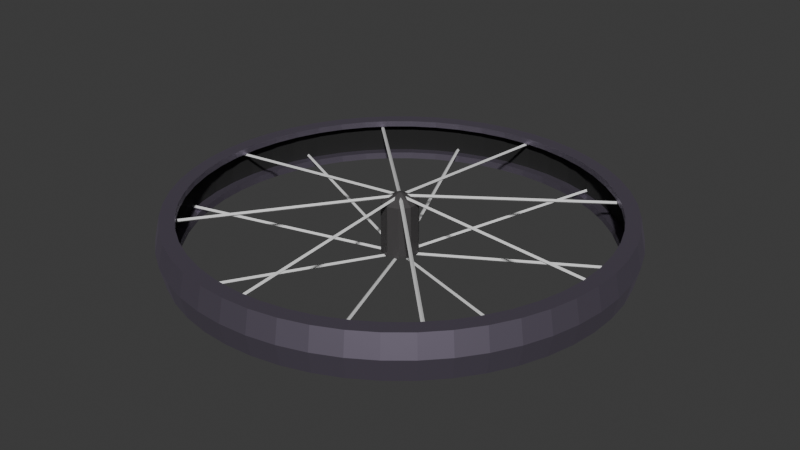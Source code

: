 # Source: wheel.blend  (saved by Blender 4.2.66; exported with 4.5.12 LTS)
import bpy
from mathutils import Matrix  # noqa: F401  (used for matrix-valued properties, if any)

bpy.ops.wm.read_factory_settings(use_empty=True)
scene = bpy.context.scene
scene.name = 'Scene'

# ---- collections
col_collection = bpy.data.collections.new('Collection'); scene.collection.children.link(col_collection)

# ---- materials (node trees are filled in below, after node groups)
mat_material_001 = bpy.data.materials.new('Material.001')
mat_material_004 = bpy.data.materials.new('Material.004')
mat_material_002 = bpy.data.materials.new('Material.002')

# ---- material node trees
mat_material_001.use_nodes = True; mat_material_001.node_tree.nodes.clear()
_N = mat_material_001.node_tree.nodes; _L = mat_material_001.node_tree.links
n0 = _N.new('ShaderNodeBsdfPrincipled'); n0.name = 'Principled BSDF'; n0.location = (10, 300)
n0.inputs[0].default_value = (0.3279, 0.284, 0.3754, 1.0)
n0.inputs[1].default_value = 0.9045
n0.inputs[2].default_value = 0.4909
n1 = _N.new('ShaderNodeOutputMaterial'); n1.name = 'Material Output'; n1.location = (300, 300)
_L.new(n0.outputs[0], n1.inputs[0])
n1.is_active_output = True
mat_material_004.use_nodes = True; mat_material_004.node_tree.nodes.clear()
_N = mat_material_004.node_tree.nodes; _L = mat_material_004.node_tree.links
n0 = _N.new('ShaderNodeBsdfPrincipled'); n0.name = 'Principled BSDF'; n0.location = (10, 300)
n0.inputs[0].default_value = (0.01387, 0.01387, 0.01387, 1.0)
n0.inputs[2].default_value = 1.0
n1 = _N.new('ShaderNodeOutputMaterial'); n1.name = 'Material Output'; n1.location = (300, 300)
_L.new(n0.outputs[0], n1.inputs[0])
n1.is_active_output = True
mat_material_002.use_nodes = True; mat_material_002.node_tree.nodes.clear()
_N = mat_material_002.node_tree.nodes; _L = mat_material_002.node_tree.links
n0 = _N.new('ShaderNodeBsdfPrincipled'); n0.name = 'Principled BSDF'; n0.location = (10, 300)
n0.inputs[0].default_value = (0.1144, 0.1082, 0.1109, 1.0)
n0.inputs[1].default_value = 0.5682
n0.inputs[2].default_value = 0.5773
n1 = _N.new('ShaderNodeOutputMaterial'); n1.name = 'Material Output'; n1.location = (300, 300)
_L.new(n0.outputs[0], n1.inputs[0])
n1.is_active_output = True

# ---- world
world_world = bpy.data.worlds.new('World'); scene.world = world_world
world_world.use_nodes = True; world_world.node_tree.nodes.clear()
_N = world_world.node_tree.nodes; _L = world_world.node_tree.links
n0 = _N.new('ShaderNodeOutputWorld'); n0.name = 'World Output'; n0.location = (300, 300)
n1 = _N.new('ShaderNodeBackground'); n1.name = 'Background'; n1.location = (10, 300)
n1.inputs[0].default_value = (0.05088, 0.05088, 0.05088, 1.0)
_L.new(n1.outputs[0], n0.inputs[0])
n0.is_active_output = True
world_world.color = (0.05088, 0.05088, 0.05088)
world_world.sun_shadow_jitter_overblur = 0.0

# ---- meshes
me_cylinder = bpy.data.meshes.new('Cylinder')
me_cylinder.from_pydata([(0.0, 5.0, -0.5), (0.0, 5.0, 0.5), (0.6267, 4.961, -0.5), (0.6267, 4.961, 0.5), (1.243, 4.843, -0.5), (1.243, 4.843, 0.5), (1.841, 4.649, -0.5), (1.841, 4.649, 0.5), (2.409, 4.382, -0.5), (2.409, 4.382, 0.5), (2.939, 4.045, -0.5), (2.939, 4.045, 0.5), (3.423, 3.645, -0.5), (3.423, 3.645, 0.5), (3.853, 3.187, -0.5), (3.853, 3.187, 0.5), (4.222, 2.679, -0.5), (4.222, 2.679, 0.5), (4.524, 2.129, -0.5), (4.524, 2.129, 0.5), (4.755, 1.545, -0.5), (4.755, 1.545, 0.5), (4.911, 0.9369, -0.5), (4.911, 0.9369, 0.5), (4.99, 0.314, -0.5), (4.99, 0.314, 0.5), (4.99, -0.314, -0.5), (4.99, -0.314, 0.5), (4.911, -0.9369, -0.5), (4.911, -0.9369, 0.5), (4.755, -1.545, -0.5), (4.755, -1.545, 0.5), (4.524, -2.129, -0.5), (4.524, -2.129, 0.5), (4.222, -2.679, -0.5), (4.222, -2.679, 0.5), (3.853, -3.187, -0.5), (3.853, -3.187, 0.5), (3.423, -3.645, -0.5), (3.423, -3.645, 0.5), (2.939, -4.045, -0.5), (2.939, -4.045, 0.5), (2.409, -4.382, -0.5), (2.409, -4.382, 0.5), (1.841, -4.649, -0.5), (1.841, -4.649, 0.5), (1.243, -4.843, -0.5), (1.243, -4.843, 0.5), (0.6267, -4.961, -0.5), (0.6267, -4.961, 0.5), (0.0, -5.0, -0.5), (0.0, -5.0, 0.5), (-0.6267, -4.961, -0.5), (-0.6267, -4.961, 0.5), (-1.243, -4.843, -0.5), (-1.243, -4.843, 0.5), (-1.841, -4.649, -0.5), (-1.841, -4.649, 0.5), (-2.409, -4.382, -0.5), (-2.409, -4.382, 0.5), (-2.939, -4.045, -0.5), (-2.939, -4.045, 0.5), (-3.423, -3.645, -0.5), (-3.423, -3.645, 0.5), (-3.853, -3.187, -0.5), (-3.853, -3.187, 0.5), (-4.222, -2.679, -0.5), (-4.222, -2.679, 0.5), (-4.524, -2.129, -0.5), (-4.524, -2.129, 0.5), (-4.755, -1.545, -0.5), (-4.755, -1.545, 0.5), (-4.911, -0.9369, -0.5), (-4.911, -0.9369, 0.5), (-4.99, -0.314, -0.5), (-4.99, -0.314, 0.5), (-4.99, 0.314, -0.5), (-4.99, 0.314, 0.5), (-4.911, 0.9369, -0.5), (-4.911, 0.9369, 0.5), (-4.755, 1.545, -0.5), (-4.755, 1.545, 0.5), (-4.524, 2.129, -0.5), (-4.524, 2.129, 0.5), (-4.222, 2.679, -0.5), (-4.222, 2.679, 0.5), (-3.853, 3.187, -0.5), (-3.853, 3.187, 0.5), (-3.423, 3.645, -0.5), (-3.423, 3.645, 0.5), (-2.939, 4.045, -0.5), (-2.939, 4.045, 0.5), (-2.409, 4.382, -0.5), (-2.409, 4.382, 0.5), (-1.841, 4.649, -0.5), (-1.841, 4.649, 0.5), (-1.243, 4.843, -0.5), (-1.243, 4.843, 0.5), (-0.6267, 4.961, -0.5), (-0.6267, 4.961, 0.5), (0.0, 4.67, -0.5), (0.0, 4.67, 0.5), (0.5853, 4.633, -0.5), (0.5853, 4.633, 0.5), (1.161, 4.523, -0.5), (1.161, 4.523, 0.5), (1.719, 4.342, -0.5), (1.719, 4.342, 0.5), (2.25, 4.092, -0.5), (2.25, 4.092, 0.5), (2.745, 3.778, -0.5), (2.745, 3.778, 0.5), (3.197, 3.404, -0.5), (3.197, 3.404, 0.5), (3.598, 2.977, -0.5), (3.598, 2.977, 0.5), (3.943, 2.502, -0.5), (3.943, 2.502, 0.5), (4.226, 1.988, -0.5), (4.226, 1.988, 0.5), (4.441, 1.443, -0.5), (4.441, 1.443, 0.5), (4.587, 0.8751, -0.5), (4.587, 0.8751, 0.5), (4.661, 0.2932, -0.5), (4.661, 0.2932, 0.5), (4.661, -0.2932, -0.5), (4.661, -0.2932, 0.5), (4.587, -0.8751, -0.5), (4.587, -0.8751, 0.5), (4.441, -1.443, -0.5), (4.441, -1.443, 0.5), (4.226, -1.988, -0.5), (4.226, -1.988, 0.5), (3.943, -2.502, -0.5), (3.943, -2.502, 0.5), (3.598, -2.977, -0.5), (3.598, -2.977, 0.5), (3.197, -3.404, -0.5), (3.197, -3.404, 0.5), (2.745, -3.778, -0.5), (2.745, -3.778, 0.5), (2.25, -4.092, -0.5), (2.25, -4.092, 0.5), (1.719, -4.342, -0.5), (1.719, -4.342, 0.5), (1.161, -4.523, -0.5), (1.161, -4.523, 0.5), (0.5853, -4.633, -0.5), (0.5853, -4.633, 0.5), (0.0, -4.67, -0.5), (0.0, -4.67, 0.5), (-0.5853, -4.633, -0.5), (-0.5853, -4.633, 0.5), (-1.161, -4.523, -0.5), (-1.161, -4.523, 0.5), (-1.719, -4.342, -0.5), (-1.719, -4.342, 0.5), (-2.25, -4.092, -0.5), (-2.25, -4.092, 0.5), (-2.745, -3.778, -0.5), (-2.745, -3.778, 0.5), (-3.197, -3.404, -0.5), (-3.197, -3.404, 0.5), (-3.598, -2.977, -0.5), (-3.598, -2.977, 0.5), (-3.943, -2.502, -0.5), (-3.943, -2.502, 0.5), (-4.226, -1.988, -0.5), (-4.226, -1.988, 0.5), (-4.441, -1.443, -0.5), (-4.441, -1.443, 0.5), (-4.587, -0.8751, -0.5), (-4.587, -0.8751, 0.5), (-4.661, -0.2932, -0.5), (-4.661, -0.2932, 0.5), (-4.661, 0.2932, -0.5), (-4.661, 0.2932, 0.5), (-4.587, 0.8751, -0.5), (-4.587, 0.8751, 0.5), (-4.441, 1.443, -0.5), (-4.441, 1.443, 0.5), (-4.226, 1.988, -0.5), (-4.226, 1.988, 0.5), (-3.943, 2.502, -0.5), (-3.943, 2.502, 0.5), (-3.598, 2.977, -0.5), (-3.598, 2.977, 0.5), (-3.197, 3.404, -0.5), (-3.197, 3.404, 0.5), (-2.745, 3.778, -0.5), (-2.745, 3.778, 0.5), (-2.25, 4.092, -0.5), (-2.25, 4.092, 0.5), (-1.719, 4.342, -0.5), (-1.719, 4.342, 0.5), (-1.161, 4.523, -0.5), (-1.161, 4.523, 0.5), (-0.5853, 4.633, -0.5), (-0.5853, 4.633, 0.5), (0.0, 4.67, 0.3611), (0.5853, 4.633, 0.3611), (1.161, 4.523, 0.3611), (1.719, 4.342, 0.3611), (2.25, 4.092, 0.3611), (2.745, 3.778, 0.3611), (3.197, 3.404, 0.3611), (3.598, 2.977, 0.3611), (3.943, 2.502, 0.3611), (4.226, 1.988, 0.3611), (4.441, 1.443, 0.3611), (4.587, 0.8751, 0.3611), (4.661, 0.2932, 0.3611), (4.661, -0.2932, 0.3611), (4.587, -0.8751, 0.3611), (4.441, -1.443, 0.3611), (4.226, -1.988, 0.3611), (3.943, -2.502, 0.3611), (3.598, -2.977, 0.3611), (3.197, -3.404, 0.3611), (2.745, -3.778, 0.3611), (2.25, -4.092, 0.3611), (1.719, -4.342, 0.3611), (1.161, -4.523, 0.3611), (0.5853, -4.633, 0.3611), (0.0, -4.67, 0.3611), (-0.5853, -4.633, 0.3611), (-1.161, -4.523, 0.3611), (-1.719, -4.342, 0.3611), (-2.25, -4.092, 0.3611), (-2.745, -3.778, 0.3611), (-3.197, -3.404, 0.3611), (-3.598, -2.977, 0.3611), (-3.943, -2.502, 0.3611), (-4.226, -1.988, 0.3611), (-4.441, -1.443, 0.3611), (-4.587, -0.8751, 0.3611), (-4.661, -0.2932, 0.3611), (-4.661, 0.2932, 0.3611), (-4.587, 0.8751, 0.3611), (-4.441, 1.443, 0.3611), (-4.226, 1.988, 0.3611), (-3.943, 2.502, 0.3611), (-3.598, 2.977, 0.3611), (-3.197, 3.404, 0.3611), (-2.745, 3.778, 0.3611), (-2.25, 4.092, 0.3611), (-1.719, 4.342, 0.3611), (-1.161, 4.523, 0.3611), (-0.5853, 4.633, 0.3611), (0.5853, 4.633, -0.3409), (1.161, 4.523, -0.3409), (1.719, 4.342, -0.3409), (2.25, 4.092, -0.3409), (2.745, 3.778, -0.3409), (3.197, 3.404, -0.3409), (3.598, 2.977, -0.3409), (3.943, 2.502, -0.3409), (4.226, 1.988, -0.3409), (4.441, 1.443, -0.3409), (4.587, 0.8751, -0.3409), (4.661, 0.2932, -0.3409), (4.661, -0.2932, -0.3409), (4.587, -0.8751, -0.3409), (4.441, -1.443, -0.3409), (4.226, -1.988, -0.3409), (3.943, -2.502, -0.3409), (3.598, -2.977, -0.3409), (3.197, -3.404, -0.3409), (2.745, -3.778, -0.3409), (2.25, -4.092, -0.3409), (1.719, -4.342, -0.3409), (1.161, -4.523, -0.3409), (0.5853, -4.633, -0.3409), (0.0, -4.67, -0.3409), (-0.5853, -4.633, -0.3409), (-1.161, -4.523, -0.3409), (-1.719, -4.342, -0.3409), (-2.25, -4.092, -0.3409), (-2.745, -3.778, -0.3409), (-3.197, -3.404, -0.3409), (-3.598, -2.977, -0.3409), (-3.943, -2.502, -0.3409), (-4.226, -1.988, -0.3409), (-4.441, -1.443, -0.3409), (-4.587, -0.8751, -0.3409), (-4.661, -0.2932, -0.3409), (-4.661, 0.2932, -0.3409), (-4.587, 0.8751, -0.3409), (-4.441, 1.443, -0.3409), (-4.226, 1.988, -0.3409), (-3.943, 2.502, -0.3409), (-3.598, 2.977, -0.3409), (-3.197, 3.404, -0.3409), (-2.745, 3.778, -0.3409), (-2.25, 4.092, -0.3409), (-1.719, 4.342, -0.3409), (-1.161, 4.523, -0.3409), (-0.5853, 4.633, -0.3409), (0.0, 4.67, -0.3409), (6.4e-10, 4.879, -0.3409), (6.4e-10, 4.879, 0.3611), (-0.6115, 4.84, 0.3611), (-1.213, 4.726, 0.3611), (-1.796, 4.536, 0.3611), (-2.35, 4.275, 0.3611), (-2.868, 3.947, 0.3611), (-3.34, 3.557, 0.3611), (-3.759, 3.11, 0.3611), (-4.119, 2.614, 0.3611), (-4.415, 2.077, 0.3611), (-4.64, 1.508, 0.3611), (-4.793, 0.9142, 0.3611), (-4.869, 0.3064, 0.3611), (-4.869, -0.3064, 0.3611), (-4.793, -0.9142, 0.3611), (-4.64, -1.508, 0.3611), (-4.415, -2.077, 0.3611), (-4.119, -2.614, 0.3611), (-3.759, -3.11, 0.3611), (-3.34, -3.557, 0.3611), (-2.868, -3.947, 0.3611), (-2.35, -4.275, 0.3611), (-1.796, -4.536, 0.3611), (-1.213, -4.726, 0.3611), (-0.6115, -4.84, 0.3611), (6.4e-10, -4.879, 0.3611), (0.6115, -4.84, 0.3611), (1.213, -4.726, 0.3611), (1.796, -4.536, 0.3611), (2.35, -4.275, 0.3611), (2.868, -3.947, 0.3611), (3.34, -3.557, 0.3611), (3.759, -3.11, 0.3611), (4.119, -2.614, 0.3611), (4.415, -2.077, 0.3611), (4.64, -1.508, 0.3611), (4.793, -0.9142, 0.3611), (4.869, -0.3064, 0.3611), (4.869, 0.3064, 0.3611), (4.793, 0.9142, 0.3611), (4.64, 1.508, 0.3611), (4.415, 2.077, 0.3611), (4.119, 2.614, 0.3611), (3.759, 3.11, 0.3611), (3.34, 3.557, 0.3611), (2.868, 3.947, 0.3611), (2.35, 4.275, 0.3611), (1.796, 4.536, 0.3611), (1.213, 4.726, 0.3611), (0.6115, 4.84, 0.3611), (0.6115, 4.84, -0.3409), (1.213, 4.726, -0.3409), (1.796, 4.536, -0.3409), (2.35, 4.275, -0.3409), (2.868, 3.947, -0.3409), (3.34, 3.557, -0.3409), (3.759, 3.11, -0.3409), (4.119, 2.614, -0.3409), (4.415, 2.077, -0.3409), (4.64, 1.508, -0.3409), (4.793, 0.9142, -0.3409), (4.869, 0.3064, -0.3409), (4.869, -0.3064, -0.3409), (4.793, -0.9142, -0.3409), (4.64, -1.508, -0.3409), (4.415, -2.077, -0.3409), (4.119, -2.614, -0.3409), (3.759, -3.11, -0.3409), (3.34, -3.557, -0.3409), (2.868, -3.947, -0.3409), (2.35, -4.275, -0.3409), (1.796, -4.536, -0.3409), (1.213, -4.726, -0.3409), (0.6115, -4.84, -0.3409), (6.4e-10, -4.879, -0.3409), (-0.6115, -4.84, -0.3409), (-1.213, -4.726, -0.3409), (-1.796, -4.536, -0.3409), (-2.35, -4.275, -0.3409), (-2.868, -3.947, -0.3409), (-3.34, -3.557, -0.3409), (-3.759, -3.11, -0.3409), (-4.119, -2.614, -0.3409), (-4.415, -2.077, -0.3409), (-4.64, -1.508, -0.3409), (-4.793, -0.9142, -0.3409), (-4.869, -0.3064, -0.3409), (-4.869, 0.3064, -0.3409), (-4.793, 0.9142, -0.3409), (-4.64, 1.508, -0.3409), (-4.415, 2.077, -0.3409), (-4.119, 2.614, -0.3409), (-3.759, 3.11, -0.3409), (-3.34, 3.557, -0.3409), (-2.868, 3.947, -0.3409), (-2.35, 4.275, -0.3409), (-1.796, 4.536, -0.3409), (-1.213, 4.726, -0.3409), (-0.6115, 4.84, -0.3409), (0.0, 5.113, 0.0), (0.6409, 5.073, 0.0), (1.272, 4.953, 0.0), (1.882, 4.754, 0.0), (2.463, 4.481, 0.0), (3.005, 4.137, 0.0), (3.5, 3.727, 0.0), (3.94, 3.259, 0.0), (4.317, 2.74, 0.0), (4.627, 2.177, 0.0), (4.863, 1.58, 0.0), (5.023, 0.9581, 0.0), (5.103, 0.3211, 0.0), (5.103, -0.3211, 0.0), (5.023, -0.9581, 0.0), (4.863, -1.58, 0.0), (4.627, -2.177, 0.0), (4.317, -2.74, 0.0), (3.94, -3.259, 0.0), (3.5, -3.727, 0.0), (3.005, -4.137, 0.0), (2.463, -4.481, 0.0), (1.882, -4.754, 0.0), (1.272, -4.953, 0.0), (0.6409, -5.073, 0.0), (0.0, -5.113, 0.0), (-0.6409, -5.073, 0.0), (-1.272, -4.953, 0.0), (-1.882, -4.754, 0.0), (-2.463, -4.481, 0.0), (-3.005, -4.137, 0.0), (-3.5, -3.727, 0.0), (-3.94, -3.259, 0.0), (-4.317, -2.74, 0.0), (-4.627, -2.177, 0.0), (-4.863, -1.58, 0.0), (-5.023, -0.9581, 0.0), (-5.103, -0.3211, 0.0), (-5.103, 0.3211, 0.0), (-5.023, 0.9581, 0.0), (-4.863, 1.58, 0.0), (-4.627, 2.177, 0.0), (-4.317, 2.74, 0.0), (-3.94, 3.259, 0.0), (-3.5, 3.727, 0.0), (-3.005, 4.137, 0.0), (-2.463, 4.481, 0.0), (-1.882, 4.754, 0.0), (-1.272, 4.953, 0.0), (-0.6409, 5.073, 0.0)], [], [(400, 1, 3, 401), (401, 3, 5, 402), (402, 5, 7, 403), (403, 7, 9, 404), (404, 9, 11, 405), (405, 11, 13, 406), (406, 13, 15, 407), (407, 15, 17, 408), (408, 17, 19, 409), (409, 19, 21, 410), (410, 21, 23, 411), (411, 23, 25, 412), (412, 25, 27, 413), (413, 27, 29, 414), (414, 29, 31, 415), (415, 31, 33, 416), (416, 33, 35, 417), (417, 35, 37, 418), (418, 37, 39, 419), (419, 39, 41, 420), (420, 41, 43, 421), (421, 43, 45, 422), (422, 45, 47, 423), (423, 47, 49, 424), (424, 49, 51, 425), (425, 51, 53, 426), (426, 53, 55, 427), (427, 55, 57, 428), (428, 57, 59, 429), (429, 59, 61, 430), (430, 61, 63, 431), (431, 63, 65, 432), (432, 65, 67, 433), (433, 67, 69, 434), (434, 69, 71, 435), (435, 71, 73, 436), (436, 73, 75, 437), (437, 75, 77, 438), (438, 77, 79, 439), (439, 79, 81, 440), (440, 81, 83, 441), (441, 83, 85, 442), (442, 85, 87, 443), (443, 87, 89, 444), (444, 89, 91, 445), (445, 91, 93, 446), (446, 93, 95, 447), (447, 95, 97, 448), (448, 97, 99, 449), (449, 99, 1, 400), (200, 201, 103, 101), (201, 202, 105, 103), (202, 203, 107, 105), (203, 204, 109, 107), (204, 205, 111, 109), (205, 206, 113, 111), (206, 207, 115, 113), (207, 208, 117, 115), (208, 209, 119, 117), (209, 210, 121, 119), (210, 211, 123, 121), (211, 212, 125, 123), (212, 213, 127, 125), (213, 214, 129, 127), (214, 215, 131, 129), (215, 216, 133, 131), (216, 217, 135, 133), (217, 218, 137, 135), (218, 219, 139, 137), (219, 220, 141, 139), (220, 221, 143, 141), (221, 222, 145, 143), (222, 223, 147, 145), (223, 224, 149, 147), (224, 225, 151, 149), (225, 226, 153, 151), (226, 227, 155, 153), (227, 228, 157, 155), (228, 229, 159, 157), (229, 230, 161, 159), (230, 231, 163, 161), (231, 232, 165, 163), (232, 233, 167, 165), (233, 234, 169, 167), (234, 235, 171, 169), (235, 236, 173, 171), (236, 237, 175, 173), (237, 238, 177, 175), (238, 239, 179, 177), (239, 240, 181, 179), (240, 241, 183, 181), (241, 242, 185, 183), (242, 243, 187, 185), (243, 244, 189, 187), (244, 245, 191, 189), (245, 246, 193, 191), (246, 247, 195, 193), (247, 248, 197, 195), (248, 249, 199, 197), (249, 200, 101, 199), (0, 2, 102, 100), (3, 1, 101, 103), (2, 4, 104, 102), (5, 3, 103, 105), (4, 6, 106, 104), (7, 5, 105, 107), (6, 8, 108, 106), (9, 7, 107, 109), (8, 10, 110, 108), (11, 9, 109, 111), (10, 12, 112, 110), (13, 11, 111, 113), (12, 14, 114, 112), (15, 13, 113, 115), (14, 16, 116, 114), (17, 15, 115, 117), (16, 18, 118, 116), (19, 17, 117, 119), (18, 20, 120, 118), (21, 19, 119, 121), (20, 22, 122, 120), (23, 21, 121, 123), (22, 24, 124, 122), (25, 23, 123, 125), (24, 26, 126, 124), (27, 25, 125, 127), (26, 28, 128, 126), (29, 27, 127, 129), (28, 30, 130, 128), (31, 29, 129, 131), (30, 32, 132, 130), (33, 31, 131, 133), (32, 34, 134, 132), (35, 33, 133, 135), (34, 36, 136, 134), (37, 35, 135, 137), (36, 38, 138, 136), (39, 37, 137, 139), (38, 40, 140, 138), (41, 39, 139, 141), (40, 42, 142, 140), (43, 41, 141, 143), (42, 44, 144, 142), (45, 43, 143, 145), (44, 46, 146, 144), (47, 45, 145, 147), (46, 48, 148, 146), (49, 47, 147, 149), (48, 50, 150, 148), (51, 49, 149, 151), (50, 52, 152, 150), (53, 51, 151, 153), (52, 54, 154, 152), (55, 53, 153, 155), (54, 56, 156, 154), (57, 55, 155, 157), (56, 58, 158, 156), (59, 57, 157, 159), (58, 60, 160, 158), (61, 59, 159, 161), (60, 62, 162, 160), (63, 61, 161, 163), (62, 64, 164, 162), (65, 63, 163, 165), (64, 66, 166, 164), (67, 65, 165, 167), (66, 68, 168, 166), (69, 67, 167, 169), (68, 70, 170, 168), (71, 69, 169, 171), (70, 72, 172, 170), (73, 71, 171, 173), (72, 74, 174, 172), (75, 73, 173, 175), (74, 76, 176, 174), (77, 75, 175, 177), (76, 78, 178, 176), (79, 77, 177, 179), (78, 80, 180, 178), (81, 79, 179, 181), (80, 82, 182, 180), (83, 81, 181, 183), (82, 84, 184, 182), (85, 83, 183, 185), (84, 86, 186, 184), (87, 85, 185, 187), (86, 88, 188, 186), (89, 87, 187, 189), (88, 90, 190, 188), (91, 89, 189, 191), (90, 92, 192, 190), (93, 91, 191, 193), (92, 94, 194, 192), (95, 93, 193, 195), (94, 96, 196, 194), (97, 95, 195, 197), (96, 98, 198, 196), (99, 97, 197, 199), (98, 0, 100, 198), (1, 99, 199, 101), (223, 222, 329, 328), (278, 279, 380, 379), (224, 223, 328, 327), (277, 278, 379, 378), (225, 224, 327, 326), (276, 277, 378, 377), (226, 225, 326, 325), (275, 276, 377, 376), (227, 226, 325, 324), (274, 275, 376, 375), (228, 227, 324, 323), (273, 274, 375, 374), (229, 228, 323, 322), (272, 273, 374, 373), (230, 229, 322, 321), (271, 272, 373, 372), (231, 230, 321, 320), (270, 271, 372, 371), (232, 231, 320, 319), (269, 270, 371, 370), (233, 232, 319, 318), (268, 269, 370, 369), (234, 233, 318, 317), (267, 268, 369, 368), (235, 234, 317, 316), (266, 267, 368, 367), (236, 235, 316, 315), (265, 266, 367, 366), (237, 236, 315, 314), (264, 265, 366, 365), (238, 237, 314, 313), (263, 264, 365, 364), (239, 238, 313, 312), (262, 263, 364, 363), (240, 239, 312, 311), (261, 262, 363, 362), (241, 240, 311, 310), (260, 261, 362, 361), (242, 241, 310, 309), (259, 260, 361, 360), (243, 242, 309, 308), (258, 259, 360, 359), (244, 243, 308, 307), (257, 258, 359, 358), (245, 244, 307, 306), (256, 257, 358, 357), (246, 245, 306, 305), (255, 256, 357, 356), (247, 246, 305, 304), (254, 255, 356, 355), (100, 102, 250, 299), (102, 104, 251, 250), (104, 106, 252, 251), (106, 108, 253, 252), (108, 110, 254, 253), (110, 112, 255, 254), (112, 114, 256, 255), (114, 116, 257, 256), (116, 118, 258, 257), (118, 120, 259, 258), (120, 122, 260, 259), (122, 124, 261, 260), (124, 126, 262, 261), (126, 128, 263, 262), (128, 130, 264, 263), (130, 132, 265, 264), (132, 134, 266, 265), (134, 136, 267, 266), (136, 138, 268, 267), (138, 140, 269, 268), (140, 142, 270, 269), (142, 144, 271, 270), (144, 146, 272, 271), (146, 148, 273, 272), (148, 150, 274, 273), (150, 152, 275, 274), (152, 154, 276, 275), (154, 156, 277, 276), (156, 158, 278, 277), (158, 160, 279, 278), (160, 162, 280, 279), (162, 164, 281, 280), (164, 166, 282, 281), (166, 168, 283, 282), (168, 170, 284, 283), (170, 172, 285, 284), (172, 174, 286, 285), (174, 176, 287, 286), (176, 178, 288, 287), (178, 180, 289, 288), (180, 182, 290, 289), (182, 184, 291, 290), (184, 186, 292, 291), (186, 188, 293, 292), (188, 190, 294, 293), (190, 192, 295, 294), (192, 194, 296, 295), (194, 196, 297, 296), (196, 198, 298, 297), (198, 100, 299, 298), (399, 300, 301, 302), (398, 399, 302, 303), (397, 398, 303, 304), (396, 397, 304, 305), (395, 396, 305, 306), (394, 395, 306, 307), (393, 394, 307, 308), (392, 393, 308, 309), (391, 392, 309, 310), (390, 391, 310, 311), (389, 390, 311, 312), (388, 389, 312, 313), (387, 388, 313, 314), (386, 387, 314, 315), (385, 386, 315, 316), (384, 385, 316, 317), (383, 384, 317, 318), (382, 383, 318, 319), (381, 382, 319, 320), (380, 381, 320, 321), (379, 380, 321, 322), (378, 379, 322, 323), (377, 378, 323, 324), (376, 377, 324, 325), (375, 376, 325, 326), (374, 375, 326, 327), (373, 374, 327, 328), (372, 373, 328, 329), (371, 372, 329, 330), (370, 371, 330, 331), (369, 370, 331, 332), (368, 369, 332, 333), (367, 368, 333, 334), (366, 367, 334, 335), (365, 366, 335, 336), (364, 365, 336, 337), (363, 364, 337, 338), (362, 363, 338, 339), (361, 362, 339, 340), (360, 361, 340, 341), (359, 360, 341, 342), (358, 359, 342, 343), (357, 358, 343, 344), (356, 357, 344, 345), (355, 356, 345, 346), (354, 355, 346, 347), (353, 354, 347, 348), (352, 353, 348, 349), (351, 352, 349, 350), (300, 351, 350, 301), (279, 280, 381, 380), (222, 221, 330, 329), (280, 281, 382, 381), (221, 220, 331, 330), (281, 282, 383, 382), (220, 219, 332, 331), (282, 283, 384, 383), (219, 218, 333, 332), (283, 284, 385, 384), (218, 217, 334, 333), (284, 285, 386, 385), (217, 216, 335, 334), (285, 286, 387, 386), (216, 215, 336, 335), (286, 287, 388, 387), (215, 214, 337, 336), (287, 288, 389, 388), (214, 213, 338, 337), (288, 289, 390, 389), (213, 212, 339, 338), (289, 290, 391, 390), (212, 211, 340, 339), (290, 291, 392, 391), (211, 210, 341, 340), (291, 292, 393, 392), (210, 209, 342, 341), (292, 293, 394, 393), (209, 208, 343, 342), (293, 294, 395, 394), (208, 207, 344, 343), (294, 295, 396, 395), (207, 206, 345, 344), (295, 296, 397, 396), (206, 205, 346, 345), (296, 297, 398, 397), (205, 204, 347, 346), (297, 298, 399, 398), (204, 203, 348, 347), (298, 299, 300, 399), (203, 202, 349, 348), (202, 201, 350, 349), (299, 250, 351, 300), (201, 200, 301, 350), (250, 251, 352, 351), (251, 252, 353, 352), (200, 249, 302, 301), (252, 253, 354, 353), (249, 248, 303, 302), (253, 254, 355, 354), (248, 247, 304, 303), (98, 449, 400, 0), (96, 448, 449, 98), (94, 447, 448, 96), (92, 446, 447, 94), (90, 445, 446, 92), (88, 444, 445, 90), (86, 443, 444, 88), (84, 442, 443, 86), (82, 441, 442, 84), (80, 440, 441, 82), (78, 439, 440, 80), (76, 438, 439, 78), (74, 437, 438, 76), (72, 436, 437, 74), (70, 435, 436, 72), (68, 434, 435, 70), (66, 433, 434, 68), (64, 432, 433, 66), (62, 431, 432, 64), (60, 430, 431, 62), (58, 429, 430, 60), (56, 428, 429, 58), (54, 427, 428, 56), (52, 426, 427, 54), (50, 425, 426, 52), (48, 424, 425, 50), (46, 423, 424, 48), (44, 422, 423, 46), (42, 421, 422, 44), (40, 420, 421, 42), (38, 419, 420, 40), (36, 418, 419, 38), (34, 417, 418, 36), (32, 416, 417, 34), (30, 415, 416, 32), (28, 414, 415, 30), (26, 413, 414, 28), (24, 412, 413, 26), (22, 411, 412, 24), (20, 410, 411, 22), (18, 409, 410, 20), (16, 408, 409, 18), (14, 407, 408, 16), (12, 406, 407, 14), (10, 405, 406, 12), (8, 404, 405, 10), (6, 403, 404, 8), (4, 402, 403, 6), (2, 401, 402, 4), (0, 400, 401, 2)])
me_cylinder.polygons.foreach_set('material_index', [0, 0, 0, 0, 0, 0, 0, 0, 0, 0, 0, 0, 0, 0, 0, 0, 0, 0, 0, 0, 0, 0, 0, 0, 0, 0, 0, 0, 0, 0, 0, 0, 0, 0, 0, 0, 0, 0, 0, 0, 0, 0, 0, 0, 0, 0, 0, 0, 0, 0, 0, 0, 0, 0, 0, 0, 0, 0, 0, 0, 0, 0, 0, 0, 0, 0, 0, 0, 0, 0, 0, 0, 0, 0, 0, 0, 0, 0, 0, 0, 0, 0, 0, 0, 0, 0, 0, 0, 0, 0, 0, 0, 0, 0, 0, 0, 0, 0, 0, 0, 0, 0, 0, 0, 0, 0, 0, 0, 0, 0, 0, 0, 0, 0, 0, 0, 0, 0, 0, 0, 0, 0, 0, 0, 0, 0, 0, 0, 0, 0, 0, 0, 0, 0, 0, 0, 0, 0, 0, 0, 0, 0, 0, 0, 0, 0, 0, 0, 0, 0, 0, 0, 0, 0, 0, 0, 0, 0, 0, 0, 0, 0, 0, 0, 0, 0, 0, 0, 0, 0, 0, 0, 0, 0, 0, 0, 0, 0, 0, 0, 0, 0, 0, 0, 0, 0, 0, 0, 0, 0, 0, 0, 0, 0, 0, 0, 0, 0, 0, 0, 0, 0, 0, 0, 0, 0, 0, 0, 0, 0, 0, 0, 0, 0, 0, 0, 0, 0, 0, 0, 0, 0, 0, 0, 0, 0, 0, 0, 0, 0, 0, 0, 0, 0, 0, 0, 0, 0, 0, 0, 0, 0, 0, 0, 0, 0, 0, 0, 0, 0, 0, 0, 0, 0, 0, 0, 0, 0, 0, 0, 0, 0, 0, 0, 0, 0, 0, 0, 0, 0, 0, 0, 0, 0, 0, 0, 0, 0, 0, 0, 0, 0, 0, 0, 0, 0, 0, 0, 0, 0, 0, 0, 0, 0, 0, 0, 0, 0, 0, 0, 1, 1, 1, 1, 1, 1, 1, 1, 1, 1, 1, 1, 1, 1, 1, 1, 1, 1, 1, 1, 1, 1, 1, 1, 1, 1, 1, 1, 1, 1, 1, 1, 1, 1, 1, 1, 1, 1, 1, 1, 1, 1, 1, 1, 1, 1, 1, 1, 1, 1, 0, 0, 0, 0, 0, 0, 0, 0, 0, 0, 0, 0, 0, 0, 0, 0, 0, 0, 0, 0, 0, 0, 0, 0, 0, 0, 0, 0, 0, 0, 0, 0, 0, 0, 0, 0, 0, 0, 0, 0, 0, 0, 0, 0, 0, 0, 0, 0, 0, 0, 0, 0, 0, 0, 0, 0, 0, 0, 0, 0, 0, 0, 0, 0, 0, 0, 0, 0, 0, 0, 0, 0, 0, 0, 0, 0, 0, 0, 0, 0, 0, 0, 0, 0, 0, 0, 0, 0, 0, 0, 0, 0, 0, 0, 0, 0, 0, 0, 0, 0])
_uv = me_cylinder.uv_layers.new(name='UVMap')
_uv.uv.foreach_set('vector', [1.0, 0.5, 1.0, 1.0, 0.98, 1.0, 0.98, 0.5, 0.98, 0.5, 0.98, 1.0, 0.96, 1.0, 0.96, 0.5, 0.96, 0.5, 0.96, 1.0, 0.94, 1.0, 0.94, 0.5, 0.94, 0.5, 0.94, 1.0, 0.92, 1.0, 0.92, 0.5, 0.92, 0.5, 0.92, 1.0, 0.9, 1.0, 0.9, 0.5, 0.9, 0.5, 0.9, 1.0, 0.88, 1.0, 0.88, 0.5, 0.88, 0.5, 0.88, 1.0, 0.86, 1.0, 0.86, 0.5, 0.86, 0.5, 0.86, 1.0, 0.84, 1.0, 0.84, 0.5, 0.84, 0.5, 0.84, 1.0, 0.82, 1.0, 0.82, 0.5, 0.82, 0.5, 0.82, 1.0, 0.8, 1.0, 0.8, 0.5, 0.8, 0.5, 0.8, 1.0, 0.78, 1.0, 0.78, 0.5, 0.78, 0.5, 0.78, 1.0, 0.76, 1.0, 0.76, 0.5, 0.76, 0.5, 0.76, 1.0, 0.74, 1.0, 0.74, 0.5, 0.74, 0.5, 0.74, 1.0, 0.72, 1.0, 0.72, 0.5, 0.72, 0.5, 0.72, 1.0, 0.7, 1.0, 0.7, 0.5, 0.7, 0.5, 0.7, 1.0, 0.68, 1.0, 0.68, 0.5, 0.68, 0.5, 0.68, 1.0, 0.66, 1.0, 0.66, 0.5, 0.66, 0.5, 0.66, 1.0, 0.64, 1.0, 0.64, 0.5, 0.64, 0.5, 0.64, 1.0, 0.62, 1.0, 0.62, 0.5, 0.62, 0.5, 0.62, 1.0, 0.6, 1.0, 0.6, 0.5, 0.6, 0.5, 0.6, 1.0, 0.58, 1.0, 0.58, 0.5, 0.58, 0.5, 0.58, 1.0, 0.56, 1.0, 0.56, 0.5, 0.56, 0.5, 0.56, 1.0, 0.54, 1.0, 0.54, 0.5, 0.54, 0.5, 0.54, 1.0, 0.52, 1.0, 0.52, 0.5, 0.52, 0.5, 0.52, 1.0, 0.5, 1.0, 0.5, 0.5, 0.5, 0.5, 0.5, 1.0, 0.48, 1.0, 0.48, 0.5, 0.48, 0.5, 0.48, 1.0, 0.46, 1.0, 0.46, 0.5, 0.46, 0.5, 0.46, 1.0, 0.44, 1.0, 0.44, 0.5, 0.44, 0.5, 0.44, 1.0, 0.42, 1.0, 0.42, 0.5, 0.42, 0.5, 0.42, 1.0, 0.4, 1.0, 0.4, 0.5, 0.4, 0.5, 0.4, 1.0, 0.38, 1.0, 0.38, 0.5, 0.38, 0.5, 0.38, 1.0, 0.36, 1.0, 0.36, 0.5, 0.36, 0.5, 0.36, 1.0, 0.34, 1.0, 0.34, 0.5, 0.34, 0.5, 0.34, 1.0, 0.32, 1.0, 0.32, 0.5, 0.32, 0.5, 0.32, 1.0, 0.3, 1.0, 0.3, 0.5, 0.3, 0.5, 0.3, 1.0, 0.28, 1.0, 0.28, 0.5, 0.28, 0.5, 0.28, 1.0, 0.26, 1.0, 0.26, 0.5, 0.26, 0.5, 0.26, 1.0, 0.24, 1.0, 0.24, 0.5, 0.24, 0.5, 0.24, 1.0, 0.22, 1.0, 0.22, 0.5, 0.22, 0.5, 0.22, 1.0, 0.2, 1.0, 0.2, 0.5, 0.2, 0.5, 0.2, 1.0, 0.18, 1.0, 0.18, 0.5, 0.18, 0.5, 0.18, 1.0, 0.16, 1.0, 0.16, 0.5, 0.16, 0.5, 0.16, 1.0, 0.14, 1.0, 0.14, 0.5, 0.14, 0.5, 0.14, 1.0, 0.12, 1.0, 0.12, 0.5, 0.12, 0.5, 0.12, 1.0, 0.1, 1.0, 0.1, 0.5, 0.1, 0.5, 0.1, 1.0, 0.08, 1.0, 0.08, 0.5, 0.08, 0.5, 0.08, 1.0, 0.06, 1.0, 0.06, 0.5, 0.06, 0.5, 0.06, 1.0, 0.04, 1.0, 0.04, 0.5, 0.04, 0.5, 0.04, 1.0, 0.02, 1.0, 0.02, 0.5, 0.02, 0.5, 0.02, 1.0, 3.874e-07, 1.0, 3.874e-07, 0.5, 1.0, 0.8611, 0.98, 0.8611, 0.98, 1.0, 1.0, 1.0, 0.98, 0.8611, 0.96, 0.8611, 0.96, 1.0, 0.98, 1.0, 0.96, 0.8611, 0.94, 0.8611, 0.94, 1.0, 0.96, 1.0, 0.94, 0.8611, 0.92, 0.8611, 0.92, 1.0, 0.94, 1.0, 0.92, 0.8611, 0.9, 0.8611, 0.9, 1.0, 0.92, 1.0, 0.9, 0.8611, 0.88, 0.8611, 0.88, 1.0, 0.9, 1.0, 0.88, 0.8611, 0.86, 0.8611, 0.86, 1.0, 0.88, 1.0, 0.86, 0.8611, 0.84, 0.8611, 0.84, 1.0, 0.86, 1.0, 0.84, 0.8611, 0.82, 0.8611, 0.82, 1.0, 0.84, 1.0, 0.82, 0.8611, 0.8, 0.8611, 0.8, 1.0, 0.82, 1.0, 0.8, 0.8611, 0.78, 0.8611, 0.78, 1.0, 0.8, 1.0, 0.78, 0.8611, 0.76, 0.8611, 0.76, 1.0, 0.78, 1.0, 0.76, 0.8611, 0.74, 0.8611, 0.74, 1.0, 0.76, 1.0, 0.74, 0.8611, 0.72, 0.8611, 0.72, 1.0, 0.74, 1.0, 0.72, 0.8611, 0.7, 0.8611, 0.7, 1.0, 0.72, 1.0, 0.7, 0.8611, 0.68, 0.8611, 0.68, 1.0, 0.7, 1.0, 0.68, 0.8611, 0.66, 0.8611, 0.66, 1.0, 0.68, 1.0, 0.66, 0.8611, 0.64, 0.8611, 0.64, 1.0, 0.66, 1.0, 0.64, 0.8611, 0.62, 0.8611, 0.62, 1.0, 0.64, 1.0, 0.62, 0.8611, 0.6, 0.8611, 0.6, 1.0, 0.62, 1.0, 0.6, 0.8611, 0.58, 0.8611, 0.58, 1.0, 0.6, 1.0, 0.58, 0.8611, 0.56, 0.8611, 0.56, 1.0, 0.58, 1.0, 0.56, 0.8611, 0.54, 0.8611, 0.54, 1.0, 0.56, 1.0, 0.54, 0.8611, 0.52, 0.8611, 0.52, 1.0, 0.54, 1.0, 0.52, 0.8611, 0.5, 0.8611, 0.5, 1.0, 0.52, 1.0, 0.5, 0.8611, 0.48, 0.8611, 0.48, 1.0, 0.5, 1.0, 0.48, 0.8611, 0.46, 0.8611, 0.46, 1.0, 0.48, 1.0, 0.46, 0.8611, 0.44, 0.8611, 0.44, 1.0, 0.46, 1.0, 0.44, 0.8611, 0.42, 0.8611, 0.42, 1.0, 0.44, 1.0, 0.42, 0.8611, 0.4, 0.8611, 0.4, 1.0, 0.42, 1.0, 0.4, 0.8611, 0.38, 0.8611, 0.38, 1.0, 0.4, 1.0, 0.38, 0.8611, 0.36, 0.8611, 0.36, 1.0, 0.38, 1.0, 0.36, 0.8611, 0.34, 0.8611, 0.34, 1.0, 0.36, 1.0, 0.34, 0.8611, 0.32, 0.8611, 0.32, 1.0, 0.34, 1.0, 0.32, 0.8611, 0.3, 0.8611, 0.3, 1.0, 0.32, 1.0, 0.3, 0.8611, 0.28, 0.8611, 0.28, 1.0, 0.3, 1.0, 0.28, 0.8611, 0.26, 0.8611, 0.26, 1.0, 0.28, 1.0, 0.26, 0.8611, 0.24, 0.8611, 0.24, 1.0, 0.26, 1.0, 0.24, 0.8611, 0.22, 0.8611, 0.22, 1.0, 0.24, 1.0, 0.22, 0.8611, 0.2, 0.8611, 0.2, 1.0, 0.22, 1.0, 0.2, 0.8611, 0.18, 0.8611, 0.18, 1.0, 0.2, 1.0, 0.18, 0.8611, 0.16, 0.8611, 0.16, 1.0, 0.18, 1.0, 0.16, 0.8611, 0.14, 0.8611, 0.14, 1.0, 0.16, 1.0, 0.14, 0.8611, 0.12, 0.8611, 0.12, 1.0, 0.14, 1.0, 0.12, 0.8611, 0.1, 0.8611, 0.1, 1.0, 0.12, 1.0, 0.1, 0.8611, 0.08, 0.8611, 0.08, 1.0, 0.1, 1.0, 0.08, 0.8611, 0.06, 0.8611, 0.06, 1.0, 0.08, 1.0, 0.06, 0.8611, 0.04, 0.8611, 0.04, 1.0, 0.06, 1.0, 0.04, 0.8611, 0.02, 0.8611, 0.02, 1.0, 0.04, 1.0, 0.02, 0.8611, 3.874e-07, 0.8611, 3.874e-07, 1.0, 0.02, 1.0, 1.0, 0.0, 0.98, 0.0, 0.98, 0.0, 1.0, 0.0, 0.98, 1.0, 1.0, 1.0, 1.0, 1.0, 0.98, 1.0, 0.98, 0.0, 0.96, 0.0, 0.96, 0.0, 0.98, 0.0, 0.96, 1.0, 0.98, 1.0, 0.98, 1.0, 0.96, 1.0, 0.96, 0.0, 0.94, 0.0, 0.94, 0.0, 0.96, 0.0, 0.94, 1.0, 0.96, 1.0, 0.96, 1.0, 0.94, 1.0, 0.94, 0.0, 0.92, 0.0, 0.92, 0.0, 0.94, 0.0, 0.92, 1.0, 0.94, 1.0, 0.94, 1.0, 0.92, 1.0, 0.92, 0.0, 0.9, 0.0, 0.9, 0.0, 0.92, 0.0, 0.9, 1.0, 0.92, 1.0, 0.92, 1.0, 0.9, 1.0, 0.9, 0.0, 0.88, 0.0, 0.88, 0.0, 0.9, 0.0, 0.88, 1.0, 0.9, 1.0, 0.9, 1.0, 0.88, 1.0, 0.88, 0.0, 0.86, 0.0, 0.86, 0.0, 0.88, 0.0, 0.86, 1.0, 0.88, 1.0, 0.88, 1.0, 0.86, 1.0, 0.86, 0.0, 0.84, 0.0, 0.84, 0.0, 0.86, 0.0, 0.84, 1.0, 0.86, 1.0, 0.86, 1.0, 0.84, 1.0, 0.84, 0.0, 0.82, 0.0, 0.82, 0.0, 0.84, 0.0, 0.82, 1.0, 0.84, 1.0, 0.84, 1.0, 0.82, 1.0, 0.82, 0.0, 0.8, 0.0, 0.8, 0.0, 0.82, 0.0, 0.8, 1.0, 0.82, 1.0, 0.82, 1.0, 0.8, 1.0, 0.8, 0.0, 0.78, 0.0, 0.78, 0.0, 0.8, 0.0, 0.78, 1.0, 0.8, 1.0, 0.8, 1.0, 0.78, 1.0, 0.78, 0.0, 0.76, 0.0, 0.76, 0.0, 0.78, 0.0, 0.76, 1.0, 0.78, 1.0, 0.78, 1.0, 0.76, 1.0, 0.76, 0.0, 0.74, 0.0, 0.74, 0.0, 0.76, 0.0, 0.74, 1.0, 0.76, 1.0, 0.76, 1.0, 0.74, 1.0, 0.74, 0.0, 0.72, 0.0, 0.72, 0.0, 0.74, 0.0, 0.72, 1.0, 0.74, 1.0, 0.74, 1.0, 0.72, 1.0, 0.72, 0.0, 0.7, 0.0, 0.7, 0.0, 0.72, 0.0, 0.7, 1.0, 0.72, 1.0, 0.72, 1.0, 0.7, 1.0, 0.7, 0.0, 0.68, 0.0, 0.68, 0.0, 0.7, 0.0, 0.68, 1.0, 0.7, 1.0, 0.7, 1.0, 0.68, 1.0, 0.68, 0.0, 0.66, 0.0, 0.66, 0.0, 0.68, 0.0, 0.66, 1.0, 0.68, 1.0, 0.68, 1.0, 0.66, 1.0, 0.66, 0.0, 0.64, 0.0, 0.64, 0.0, 0.66, 0.0, 0.64, 1.0, 0.66, 1.0, 0.66, 1.0, 0.64, 1.0, 0.64, 0.0, 0.62, 0.0, 0.62, 0.0, 0.64, 0.0, 0.62, 1.0, 0.64, 1.0, 0.64, 1.0, 0.62, 1.0, 0.62, 0.0, 0.6, 0.0, 0.6, 0.0, 0.62, 0.0, 0.6, 1.0, 0.62, 1.0, 0.62, 1.0, 0.6, 1.0, 0.6, 0.0, 0.58, 0.0, 0.58, 0.0, 0.6, 0.0, 0.58, 1.0, 0.6, 1.0, 0.6, 1.0, 0.58, 1.0, 0.58, 0.0, 0.56, 0.0, 0.56, 0.0, 0.58, 0.0, 0.56, 1.0, 0.58, 1.0, 0.58, 1.0, 0.56, 1.0, 0.56, 0.0, 0.54, 0.0, 0.54, 0.0, 0.56, 0.0, 0.54, 1.0, 0.56, 1.0, 0.56, 1.0, 0.54, 1.0, 0.54, 0.0, 0.52, 0.0, 0.52, 0.0, 0.54, 0.0, 0.52, 1.0, 0.54, 1.0, 0.54, 1.0, 0.52, 1.0, 0.52, 0.0, 0.5, 0.0, 0.5, 0.0, 0.52, 0.0, 0.5, 1.0, 0.52, 1.0, 0.52, 1.0, 0.5, 1.0, 0.5, 0.0, 0.48, 0.0, 0.48, 0.0, 0.5, 0.0, 0.48, 1.0, 0.5, 1.0, 0.5, 1.0, 0.48, 1.0, 0.48, 0.0, 0.46, 0.0, 0.46, 0.0, 0.48, 0.0, 0.46, 1.0, 0.48, 1.0, 0.48, 1.0, 0.46, 1.0, 0.46, 0.0, 0.44, 0.0, 0.44, 0.0, 0.46, 0.0, 0.44, 1.0, 0.46, 1.0, 0.46, 1.0, 0.44, 1.0, 0.44, 0.0, 0.42, 0.0, 0.42, 0.0, 0.44, 0.0, 0.42, 1.0, 0.44, 1.0, 0.44, 1.0, 0.42, 1.0, 0.42, 0.0, 0.4, 0.0, 0.4, 0.0, 0.42, 0.0, 0.4, 1.0, 0.42, 1.0, 0.42, 1.0, 0.4, 1.0, 0.4, 0.0, 0.38, 0.0, 0.38, 0.0, 0.4, 0.0, 0.38, 1.0, 0.4, 1.0, 0.4, 1.0, 0.38, 1.0, 0.38, 0.0, 0.36, 0.0, 0.36, 0.0, 0.38, 0.0, 0.36, 1.0, 0.38, 1.0, 0.38, 1.0, 0.36, 1.0, 0.36, 0.0, 0.34, 0.0, 0.34, 0.0, 0.36, 0.0, 0.34, 1.0, 0.36, 1.0, 0.36, 1.0, 0.34, 1.0, 0.34, 0.0, 0.32, 0.0, 0.32, 0.0, 0.34, 0.0, 0.32, 1.0, 0.34, 1.0, 0.34, 1.0, 0.32, 1.0, 0.32, 0.0, 0.3, 0.0, 0.3, 0.0, 0.32, 0.0, 0.3, 1.0, 0.32, 1.0, 0.32, 1.0, 0.3, 1.0, 0.3, 0.0, 0.28, 0.0, 0.28, 0.0, 0.3, 0.0, 0.28, 1.0, 0.3, 1.0, 0.3, 1.0, 0.28, 1.0, 0.28, 0.0, 0.26, 0.0, 0.26, 0.0, 0.28, 0.0, 0.26, 1.0, 0.28, 1.0, 0.28, 1.0, 0.26, 1.0, 0.26, 0.0, 0.24, 0.0, 0.24, 0.0, 0.26, 0.0, 0.24, 1.0, 0.26, 1.0, 0.26, 1.0, 0.24, 1.0, 0.24, 0.0, 0.22, 0.0, 0.22, 0.0, 0.24, 0.0, 0.22, 1.0, 0.24, 1.0, 0.24, 1.0, 0.22, 1.0, 0.22, 0.0, 0.2, 0.0, 0.2, 0.0, 0.22, 0.0, 0.2, 1.0, 0.22, 1.0, 0.22, 1.0, 0.2, 1.0, 0.2, 0.0, 0.18, 0.0, 0.18, 0.0, 0.2, 0.0, 0.18, 1.0, 0.2, 1.0, 0.2, 1.0, 0.18, 1.0, 0.18, 0.0, 0.16, 0.0, 0.16, 0.0, 0.18, 0.0, 0.16, 1.0, 0.18, 1.0, 0.18, 1.0, 0.16, 1.0, 0.16, 0.0, 0.14, 0.0, 0.14, 0.0, 0.16, 0.0, 0.14, 1.0, 0.16, 1.0, 0.16, 1.0, 0.14, 1.0, 0.14, 0.0, 0.12, 0.0, 0.12, 0.0, 0.14, 0.0, 0.12, 1.0, 0.14, 1.0, 0.14, 1.0, 0.12, 1.0, 0.12, 0.0, 0.1, 0.0, 0.1, 0.0, 0.12, 0.0, 0.1, 1.0, 0.12, 1.0, 0.12, 1.0, 0.1, 1.0, 0.1, 0.0, 0.08, 0.0, 0.08, 0.0, 0.1, 0.0, 0.08, 1.0, 0.1, 1.0, 0.1, 1.0, 0.08, 1.0, 0.08, 0.0, 0.06, 0.0, 0.06, 0.0, 0.08, 0.0, 0.06, 1.0, 0.08, 1.0, 0.08, 1.0, 0.06, 1.0, 0.06, 0.0, 0.04, 0.0, 0.04, 0.0, 0.06, 0.0, 0.04, 1.0, 0.06, 1.0, 0.06, 1.0, 0.04, 1.0, 0.04, 0.0, 0.02, 0.0, 0.02, 0.0, 0.04, 0.0, 0.02, 1.0, 0.04, 1.0, 0.04, 1.0, 0.02, 1.0, 0.02, 0.0, 3.874e-07, 0.0, 3.874e-07, 0.0, 0.02, 0.0, 3.874e-07, 1.0, 0.02, 1.0, 0.02, 1.0, 3.874e-07, 1.0, 0.54, 0.8611, 0.56, 0.8611, 0.56, 0.8611, 0.54, 0.8611, 0.42, 0.1591, 0.4, 0.1591, 0.4, 0.1591, 0.42, 0.1591, 0.52, 0.8611, 0.54, 0.8611, 0.54, 0.8611, 0.52, 0.8611, 0.44, 0.1591, 0.42, 0.1591, 0.42, 0.1591, 0.44, 0.1591, 0.5, 0.8611, 0.52, 0.8611, 0.52, 0.8611, 0.5, 0.8611, 0.46, 0.1591, 0.44, 0.1591, 0.44, 0.1591, 0.46, 0.1591, 0.48, 0.8611, 0.5, 0.8611, 0.5, 0.8611, 0.48, 0.8611, 0.48, 0.1591, 0.46, 0.1591, 0.46, 0.1591, 0.48, 0.1591, 0.46, 0.8611, 0.48, 0.8611, 0.48, 0.8611, 0.46, 0.8611, 0.5, 0.1591, 0.48, 0.1591, 0.48, 0.1591, 0.5, 0.1591, 0.44, 0.8611, 0.46, 0.8611, 0.46, 0.8611, 0.44, 0.8611, 0.52, 0.1591, 0.5, 0.1591, 0.5, 0.1591, 0.52, 0.1591, 0.42, 0.8611, 0.44, 0.8611, 0.44, 0.8611, 0.42, 0.8611, 0.54, 0.1591, 0.52, 0.1591, 0.52, 0.1591, 0.54, 0.1591, 0.4, 0.8611, 0.42, 0.8611, 0.42, 0.8611, 0.4, 0.8611, 0.56, 0.1591, 0.54, 0.1591, 0.54, 0.1591, 0.56, 0.1591, 0.38, 0.8611, 0.4, 0.8611, 0.4, 0.8611, 0.38, 0.8611, 0.58, 0.1591, 0.56, 0.1591, 0.56, 0.1591, 0.58, 0.1591, 0.36, 0.8611, 0.38, 0.8611, 0.38, 0.8611, 0.36, 0.8611, 0.6, 0.1591, 0.58, 0.1591, 0.58, 0.1591, 0.6, 0.1591, 0.34, 0.8611, 0.36, 0.8611, 0.36, 0.8611, 0.34, 0.8611, 0.62, 0.1591, 0.6, 0.1591, 0.6, 0.1591, 0.62, 0.1591, 0.32, 0.8611, 0.34, 0.8611, 0.34, 0.8611, 0.32, 0.8611, 0.64, 0.1591, 0.62, 0.1591, 0.62, 0.1591, 0.64, 0.1591, 0.3, 0.8611, 0.32, 0.8611, 0.32, 0.8611, 0.3, 0.8611, 0.66, 0.1591, 0.64, 0.1591, 0.64, 0.1591, 0.66, 0.1591, 0.28, 0.8611, 0.3, 0.8611, 0.3, 0.8611, 0.28, 0.8611, 0.68, 0.1591, 0.66, 0.1591, 0.66, 0.1591, 0.68, 0.1591, 0.26, 0.8611, 0.28, 0.8611, 0.28, 0.8611, 0.26, 0.8611, 0.7, 0.1591, 0.68, 0.1591, 0.68, 0.1591, 0.7, 0.1591, 0.24, 0.8611, 0.26, 0.8611, 0.26, 0.8611, 0.24, 0.8611, 0.72, 0.1591, 0.7, 0.1591, 0.7, 0.1591, 0.72, 0.1591, 0.22, 0.8611, 0.24, 0.8611, 0.24, 0.8611, 0.22, 0.8611, 0.74, 0.1591, 0.72, 0.1591, 0.72, 0.1591, 0.74, 0.1591, 0.2, 0.8611, 0.22, 0.8611, 0.22, 0.8611, 0.2, 0.8611, 0.76, 0.1591, 0.74, 0.1591, 0.74, 0.1591, 0.76, 0.1591, 0.18, 0.8611, 0.2, 0.8611, 0.2, 0.8611, 0.18, 0.8611, 0.78, 0.1591, 0.76, 0.1591, 0.76, 0.1591, 0.78, 0.1591, 0.16, 0.8611, 0.18, 0.8611, 0.18, 0.8611, 0.16, 0.8611, 0.8, 0.1591, 0.78, 0.1591, 0.78, 0.1591, 0.8, 0.1591, 0.14, 0.8611, 0.16, 0.8611, 0.16, 0.8611, 0.14, 0.8611, 0.82, 0.1591, 0.8, 0.1591, 0.8, 0.1591, 0.82, 0.1591, 0.12, 0.8611, 0.14, 0.8611, 0.14, 0.8611, 0.12, 0.8611, 0.84, 0.1591, 0.82, 0.1591, 0.82, 0.1591, 0.84, 0.1591, 0.1, 0.8611, 0.12, 0.8611, 0.12, 0.8611, 0.1, 0.8611, 0.86, 0.1591, 0.84, 0.1591, 0.84, 0.1591, 0.86, 0.1591, 0.08, 0.8611, 0.1, 0.8611, 0.1, 0.8611, 0.08, 0.8611, 0.88, 0.1591, 0.86, 0.1591, 0.86, 0.1591, 0.88, 0.1591, 0.06, 0.8611, 0.08, 0.8611, 0.08, 0.8611, 0.06, 0.8611, 0.9, 0.1591, 0.88, 0.1591, 0.88, 0.1591, 0.9, 0.1591, 1.0, 0.0, 0.98, 0.0, 0.98, 0.1591, 1.0, 0.1591, 0.98, 0.0, 0.96, 0.0, 0.96, 0.1591, 0.98, 0.1591, 0.96, 0.0, 0.94, 0.0, 0.94, 0.1591, 0.96, 0.1591, 0.94, 0.0, 0.92, 0.0, 0.92, 0.1591, 0.94, 0.1591, 0.92, 0.0, 0.9, 0.0, 0.9, 0.1591, 0.92, 0.1591, 0.9, 0.0, 0.88, 0.0, 0.88, 0.1591, 0.9, 0.1591, 0.88, 0.0, 0.86, 0.0, 0.86, 0.1591, 0.88, 0.1591, 0.86, 0.0, 0.84, 0.0, 0.84, 0.1591, 0.86, 0.1591, 0.84, 0.0, 0.82, 0.0, 0.82, 0.1591, 0.84, 0.1591, 0.82, 0.0, 0.8, 0.0, 0.8, 0.1591, 0.82, 0.1591, 0.8, 0.0, 0.78, 0.0, 0.78, 0.1591, 0.8, 0.1591, 0.78, 0.0, 0.76, 0.0, 0.76, 0.1591, 0.78, 0.1591, 0.76, 0.0, 0.74, 0.0, 0.74, 0.1591, 0.76, 0.1591, 0.74, 0.0, 0.72, 0.0, 0.72, 0.1591, 0.74, 0.1591, 0.72, 0.0, 0.7, 0.0, 0.7, 0.1591, 0.72, 0.1591, 0.7, 0.0, 0.68, 0.0, 0.68, 0.1591, 0.7, 0.1591, 0.68, 0.0, 0.66, 0.0, 0.66, 0.1591, 0.68, 0.1591, 0.66, 0.0, 0.64, 0.0, 0.64, 0.1591, 0.66, 0.1591, 0.64, 0.0, 0.62, 0.0, 0.62, 0.1591, 0.64, 0.1591, 0.62, 0.0, 0.6, 0.0, 0.6, 0.1591, 0.62, 0.1591, 0.6, 0.0, 0.58, 0.0, 0.58, 0.1591, 0.6, 0.1591, 0.58, 0.0, 0.56, 0.0, 0.56, 0.1591, 0.58, 0.1591, 0.56, 0.0, 0.54, 0.0, 0.54, 0.1591, 0.56, 0.1591, 0.54, 0.0, 0.52, 0.0, 0.52, 0.1591, 0.54, 0.1591, 0.52, 0.0, 0.5, 0.0, 0.5, 0.1591, 0.52, 0.1591, 0.5, 0.0, 0.48, 0.0, 0.48, 0.1591, 0.5, 0.1591, 0.48, 0.0, 0.46, 0.0, 0.46, 0.1591, 0.48, 0.1591, 0.46, 0.0, 0.44, 0.0, 0.44, 0.1591, 0.46, 0.1591, 0.44, 0.0, 0.42, 0.0, 0.42, 0.1591, 0.44, 0.1591, 0.42, 0.0, 0.4, 0.0, 0.4, 0.1591, 0.42, 0.1591, 0.4, 0.0, 0.38, 0.0, 0.38, 0.1591, 0.4, 0.1591, 0.38, 0.0, 0.36, 0.0, 0.36, 0.1591, 0.38, 0.1591, 0.36, 0.0, 0.34, 0.0, 0.34, 0.1591, 0.36, 0.1591, 0.34, 0.0, 0.32, 0.0, 0.32, 0.1591, 0.34, 0.1591, 0.32, 0.0, 0.3, 0.0, 0.3, 0.1591, 0.32, 0.1591, 0.3, 0.0, 0.28, 0.0, 0.28, 0.1591, 0.3, 0.1591, 0.28, 0.0, 0.26, 0.0, 0.26, 0.1591, 0.28, 0.1591, 0.26, 0.0, 0.24, 0.0, 0.24, 0.1591, 0.26, 0.1591, 0.24, 0.0, 0.22, 0.0, 0.22, 0.1591, 0.24, 0.1591, 0.22, 0.0, 0.2, 0.0, 0.2, 0.1591, 0.22, 0.1591, 0.2, 0.0, 0.18, 0.0, 0.18, 0.1591, 0.2, 0.1591, 0.18, 0.0, 0.16, 0.0, 0.16, 0.1591, 0.18, 0.1591, 0.16, 0.0, 0.14, 0.0, 0.14, 0.1591, 0.16, 0.1591, 0.14, 0.0, 0.12, 0.0, 0.12, 0.1591, 0.14, 0.1591, 0.12, 0.0, 0.1, 0.0, 0.1, 0.1591, 0.12, 0.1591, 0.1, 0.0, 0.08, 0.0, 0.08, 0.1591, 0.1, 0.1591, 0.08, 0.0, 0.06, 0.0, 0.06, 0.1591, 0.08, 0.1591, 0.06, 0.0, 0.04, 0.0, 0.04, 0.1591, 0.06, 0.1591, 0.04, 0.0, 0.02, 0.0, 0.02, 0.1591, 0.04, 0.1591, 0.02, 0.0, 3.874e-07, 0.0, 3.874e-07, 0.1591, 0.02, 0.1591, 0.02, 0.1591, 3.874e-07, 0.1591, 3.874e-07, 0.8611, 0.02, 0.8611, 0.04, 0.1591, 0.02, 0.1591, 0.02, 0.8611, 0.04, 0.8611, 0.06, 0.1591, 0.04, 0.1591, 0.04, 0.8611, 0.06, 0.8611, 0.08, 0.1591, 0.06, 0.1591, 0.06, 0.8611, 0.08, 0.8611, 0.1, 0.1591, 0.08, 0.1591, 0.08, 0.8611, 0.1, 0.8611, 0.12, 0.1591, 0.1, 0.1591, 0.1, 0.8611, 0.12, 0.8611, 0.14, 0.1591, 0.12, 0.1591, 0.12, 0.8611, 0.14, 0.8611, 0.16, 0.1591, 0.14, 0.1591, 0.14, 0.8611, 0.16, 0.8611, 0.18, 0.1591, 0.16, 0.1591, 0.16, 0.8611, 0.18, 0.8611, 0.2, 0.1591, 0.18, 0.1591, 0.18, 0.8611, 0.2, 0.8611, 0.22, 0.1591, 0.2, 0.1591, 0.2, 0.8611, 0.22, 0.8611, 0.24, 0.1591, 0.22, 0.1591, 0.22, 0.8611, 0.24, 0.8611, 0.26, 0.1591, 0.24, 0.1591, 0.24, 0.8611, 0.26, 0.8611, 0.28, 0.1591, 0.26, 0.1591, 0.26, 0.8611, 0.28, 0.8611, 0.3, 0.1591, 0.28, 0.1591, 0.28, 0.8611, 0.3, 0.8611, 0.32, 0.1591, 0.3, 0.1591, 0.3, 0.8611, 0.32, 0.8611, 0.34, 0.1591, 0.32, 0.1591, 0.32, 0.8611, 0.34, 0.8611, 0.36, 0.1591, 0.34, 0.1591, 0.34, 0.8611, 0.36, 0.8611, 0.38, 0.1591, 0.36, 0.1591, 0.36, 0.8611, 0.38, 0.8611, 0.4, 0.1591, 0.38, 0.1591, 0.38, 0.8611, 0.4, 0.8611, 0.42, 0.1591, 0.4, 0.1591, 0.4, 0.8611, 0.42, 0.8611, 0.44, 0.1591, 0.42, 0.1591, 0.42, 0.8611, 0.44, 0.8611, 0.46, 0.1591, 0.44, 0.1591, 0.44, 0.8611, 0.46, 0.8611, 0.48, 0.1591, 0.46, 0.1591, 0.46, 0.8611, 0.48, 0.8611, 0.5, 0.1591, 0.48, 0.1591, 0.48, 0.8611, 0.5, 0.8611, 0.52, 0.1591, 0.5, 0.1591, 0.5, 0.8611, 0.52, 0.8611, 0.54, 0.1591, 0.52, 0.1591, 0.52, 0.8611, 0.54, 0.8611, 0.56, 0.1591, 0.54, 0.1591, 0.54, 0.8611, 0.56, 0.8611, 0.58, 0.1591, 0.56, 0.1591, 0.56, 0.8611, 0.58, 0.8611, 0.6, 0.1591, 0.58, 0.1591, 0.58, 0.8611, 0.6, 0.8611, 0.62, 0.1591, 0.6, 0.1591, 0.6, 0.8611, 0.62, 0.8611, 0.64, 0.1591, 0.62, 0.1591, 0.62, 0.8611, 0.64, 0.8611, 0.66, 0.1591, 0.64, 0.1591, 0.64, 0.8611, 0.66, 0.8611, 0.68, 0.1591, 0.66, 0.1591, 0.66, 0.8611, 0.68, 0.8611, 0.7, 0.1591, 0.68, 0.1591, 0.68, 0.8611, 0.7, 0.8611, 0.72, 0.1591, 0.7, 0.1591, 0.7, 0.8611, 0.72, 0.8611, 0.74, 0.1591, 0.72, 0.1591, 0.72, 0.8611, 0.74, 0.8611, 0.76, 0.1591, 0.74, 0.1591, 0.74, 0.8611, 0.76, 0.8611, 0.78, 0.1591, 0.76, 0.1591, 0.76, 0.8611, 0.78, 0.8611, 0.8, 0.1591, 0.78, 0.1591, 0.78, 0.8611, 0.8, 0.8611, 0.82, 0.1591, 0.8, 0.1591, 0.8, 0.8611, 0.82, 0.8611, 0.84, 0.1591, 0.82, 0.1591, 0.82, 0.8611, 0.84, 0.8611, 0.86, 0.1591, 0.84, 0.1591, 0.84, 0.8611, 0.86, 0.8611, 0.88, 0.1591, 0.86, 0.1591, 0.86, 0.8611, 0.88, 0.8611, 0.9, 0.1591, 0.88, 0.1591, 0.88, 0.8611, 0.9, 0.8611, 0.92, 0.1591, 0.9, 0.1591, 0.9, 0.8611, 0.92, 0.8611, 0.94, 0.1591, 0.92, 0.1591, 0.92, 0.8611, 0.94, 0.8611, 0.96, 0.1591, 0.94, 0.1591, 0.94, 0.8611, 0.96, 0.8611, 0.98, 0.1591, 0.96, 0.1591, 0.96, 0.8611, 0.98, 0.8611, 1.0, 0.1591, 0.98, 0.1591, 0.98, 0.8611, 1.0, 0.8611, 0.4, 0.1591, 0.38, 0.1591, 0.38, 0.1591, 0.4, 0.1591, 0.56, 0.8611, 0.58, 0.8611, 0.58, 0.8611, 0.56, 0.8611, 0.38, 0.1591, 0.36, 0.1591, 0.36, 0.1591, 0.38, 0.1591, 0.58, 0.8611, 0.6, 0.8611, 0.6, 0.8611, 0.58, 0.8611, 0.36, 0.1591, 0.34, 0.1591, 0.34, 0.1591, 0.36, 0.1591, 0.6, 0.8611, 0.62, 0.8611, 0.62, 0.8611, 0.6, 0.8611, 0.34, 0.1591, 0.32, 0.1591, 0.32, 0.1591, 0.34, 0.1591, 0.62, 0.8611, 0.64, 0.8611, 0.64, 0.8611, 0.62, 0.8611, 0.32, 0.1591, 0.3, 0.1591, 0.3, 0.1591, 0.32, 0.1591, 0.64, 0.8611, 0.66, 0.8611, 0.66, 0.8611, 0.64, 0.8611, 0.3, 0.1591, 0.28, 0.1591, 0.28, 0.1591, 0.3, 0.1591, 0.66, 0.8611, 0.68, 0.8611, 0.68, 0.8611, 0.66, 0.8611, 0.28, 0.1591, 0.26, 0.1591, 0.26, 0.1591, 0.28, 0.1591, 0.68, 0.8611, 0.7, 0.8611, 0.7, 0.8611, 0.68, 0.8611, 0.26, 0.1591, 0.24, 0.1591, 0.24, 0.1591, 0.26, 0.1591, 0.7, 0.8611, 0.72, 0.8611, 0.72, 0.8611, 0.7, 0.8611, 0.24, 0.1591, 0.22, 0.1591, 0.22, 0.1591, 0.24, 0.1591, 0.72, 0.8611, 0.74, 0.8611, 0.74, 0.8611, 0.72, 0.8611, 0.22, 0.1591, 0.2, 0.1591, 0.2, 0.1591, 0.22, 0.1591, 0.74, 0.8611, 0.76, 0.8611, 0.76, 0.8611, 0.74, 0.8611, 0.2, 0.1591, 0.18, 0.1591, 0.18, 0.1591, 0.2, 0.1591, 0.76, 0.8611, 0.78, 0.8611, 0.78, 0.8611, 0.76, 0.8611, 0.18, 0.1591, 0.16, 0.1591, 0.16, 0.1591, 0.18, 0.1591, 0.78, 0.8611, 0.8, 0.8611, 0.8, 0.8611, 0.78, 0.8611, 0.16, 0.1591, 0.14, 0.1591, 0.14, 0.1591, 0.16, 0.1591, 0.8, 0.8611, 0.82, 0.8611, 0.82, 0.8611, 0.8, 0.8611, 0.14, 0.1591, 0.12, 0.1591, 0.12, 0.1591, 0.14, 0.1591, 0.82, 0.8611, 0.84, 0.8611, 0.84, 0.8611, 0.82, 0.8611, 0.12, 0.1591, 0.1, 0.1591, 0.1, 0.1591, 0.12, 0.1591, 0.84, 0.8611, 0.86, 0.8611, 0.86, 0.8611, 0.84, 0.8611, 0.1, 0.1591, 0.08, 0.1591, 0.08, 0.1591, 0.1, 0.1591, 0.86, 0.8611, 0.88, 0.8611, 0.88, 0.8611, 0.86, 0.8611, 0.08, 0.1591, 0.06, 0.1591, 0.06, 0.1591, 0.08, 0.1591, 0.88, 0.8611, 0.9, 0.8611, 0.9, 0.8611, 0.88, 0.8611, 0.06, 0.1591, 0.04, 0.1591, 0.04, 0.1591, 0.06, 0.1591, 0.9, 0.8611, 0.92, 0.8611, 0.92, 0.8611, 0.9, 0.8611, 0.04, 0.1591, 0.02, 0.1591, 0.02, 0.1591, 0.04, 0.1591, 0.92, 0.8611, 0.94, 0.8611, 0.94, 0.8611, 0.92, 0.8611, 0.02, 0.1591, 3.874e-07, 0.1591, 3.874e-07, 0.1591, 0.02, 0.1591, 0.94, 0.8611, 0.96, 0.8611, 0.96, 0.8611, 0.94, 0.8611, 0.96, 0.8611, 0.98, 0.8611, 0.98, 0.8611, 0.96, 0.8611, 1.0, 0.1591, 0.98, 0.1591, 0.98, 0.1591, 1.0, 0.1591, 0.98, 0.8611, 1.0, 0.8611, 1.0, 0.8611, 0.98, 0.8611, 0.98, 0.1591, 0.96, 0.1591, 0.96, 0.1591, 0.98, 0.1591, 0.96, 0.1591, 0.94, 0.1591, 0.94, 0.1591, 0.96, 0.1591, 3.874e-07, 0.8611, 0.02, 0.8611, 0.02, 0.8611, 3.874e-07, 0.8611, 0.94, 0.1591, 0.92, 0.1591, 0.92, 0.1591, 0.94, 0.1591, 0.02, 0.8611, 0.04, 0.8611, 0.04, 0.8611, 0.02, 0.8611, 0.92, 0.1591, 0.9, 0.1591, 0.9, 0.1591, 0.92, 0.1591, 0.04, 0.8611, 0.06, 0.8611, 0.06, 0.8611, 0.04, 0.8611, 0.02, 0.0, 0.02, 0.5, 3.874e-07, 0.5, 3.874e-07, 0.0, 0.04, 0.0, 0.04, 0.5, 0.02, 0.5, 0.02, 0.0, 0.06, 0.0, 0.06, 0.5, 0.04, 0.5, 0.04, 0.0, 0.08, 0.0, 0.08, 0.5, 0.06, 0.5, 0.06, 0.0, 0.1, 0.0, 0.1, 0.5, 0.08, 0.5, 0.08, 0.0, 0.12, 0.0, 0.12, 0.5, 0.1, 0.5, 0.1, 0.0, 0.14, 0.0, 0.14, 0.5, 0.12, 0.5, 0.12, 0.0, 0.16, 0.0, 0.16, 0.5, 0.14, 0.5, 0.14, 0.0, 0.18, 0.0, 0.18, 0.5, 0.16, 0.5, 0.16, 0.0, 0.2, 0.0, 0.2, 0.5, 0.18, 0.5, 0.18, 0.0, 0.22, 0.0, 0.22, 0.5, 0.2, 0.5, 0.2, 0.0, 0.24, 0.0, 0.24, 0.5, 0.22, 0.5, 0.22, 0.0, 0.26, 0.0, 0.26, 0.5, 0.24, 0.5, 0.24, 0.0, 0.28, 0.0, 0.28, 0.5, 0.26, 0.5, 0.26, 0.0, 0.3, 0.0, 0.3, 0.5, 0.28, 0.5, 0.28, 0.0, 0.32, 0.0, 0.32, 0.5, 0.3, 0.5, 0.3, 0.0, 0.34, 0.0, 0.34, 0.5, 0.32, 0.5, 0.32, 0.0, 0.36, 0.0, 0.36, 0.5, 0.34, 0.5, 0.34, 0.0, 0.38, 0.0, 0.38, 0.5, 0.36, 0.5, 0.36, 0.0, 0.4, 0.0, 0.4, 0.5, 0.38, 0.5, 0.38, 0.0, 0.42, 0.0, 0.42, 0.5, 0.4, 0.5, 0.4, 0.0, 0.44, 0.0, 0.44, 0.5, 0.42, 0.5, 0.42, 0.0, 0.46, 0.0, 0.46, 0.5, 0.44, 0.5, 0.44, 0.0, 0.48, 0.0, 0.48, 0.5, 0.46, 0.5, 0.46, 0.0, 0.5, 0.0, 0.5, 0.5, 0.48, 0.5, 0.48, 0.0, 0.52, 0.0, 0.52, 0.5, 0.5, 0.5, 0.5, 0.0, 0.54, 0.0, 0.54, 0.5, 0.52, 0.5, 0.52, 0.0, 0.56, 0.0, 0.56, 0.5, 0.54, 0.5, 0.54, 0.0, 0.58, 0.0, 0.58, 0.5, 0.56, 0.5, 0.56, 0.0, 0.6, 0.0, 0.6, 0.5, 0.58, 0.5, 0.58, 0.0, 0.62, 0.0, 0.62, 0.5, 0.6, 0.5, 0.6, 0.0, 0.64, 0.0, 0.64, 0.5, 0.62, 0.5, 0.62, 0.0, 0.66, 0.0, 0.66, 0.5, 0.64, 0.5, 0.64, 0.0, 0.68, 0.0, 0.68, 0.5, 0.66, 0.5, 0.66, 0.0, 0.7, 0.0, 0.7, 0.5, 0.68, 0.5, 0.68, 0.0, 0.72, 0.0, 0.72, 0.5, 0.7, 0.5, 0.7, 0.0, 0.74, 0.0, 0.74, 0.5, 0.72, 0.5, 0.72, 0.0, 0.76, 0.0, 0.76, 0.5, 0.74, 0.5, 0.74, 0.0, 0.78, 0.0, 0.78, 0.5, 0.76, 0.5, 0.76, 0.0, 0.8, 0.0, 0.8, 0.5, 0.78, 0.5, 0.78, 0.0, 0.82, 0.0, 0.82, 0.5, 0.8, 0.5, 0.8, 0.0, 0.84, 0.0, 0.84, 0.5, 0.82, 0.5, 0.82, 0.0, 0.86, 0.0, 0.86, 0.5, 0.84, 0.5, 0.84, 0.0, 0.88, 0.0, 0.88, 0.5, 0.86, 0.5, 0.86, 0.0, 0.9, 0.0, 0.9, 0.5, 0.88, 0.5, 0.88, 0.0, 0.92, 0.0, 0.92, 0.5, 0.9, 0.5, 0.9, 0.0, 0.94, 0.0, 0.94, 0.5, 0.92, 0.5, 0.92, 0.0, 0.96, 0.0, 0.96, 0.5, 0.94, 0.5, 0.94, 0.0, 0.98, 0.0, 0.98, 0.5, 0.96, 0.5, 0.96, 0.0, 1.0, 0.0, 1.0, 0.5, 0.98, 0.5, 0.98, 0.0])
me_cylinder.materials.append(mat_material_001)
me_cylinder.materials.append(mat_material_004)
me_cylinder.update()
me_cylinder_002 = bpy.data.meshes.new('Cylinder.002')
me_cylinder_002.from_pydata([(0.0, 0.42, -0.585), (0.0, 0.42, 0.585), (0.2469, 0.3398, -0.585), (0.2469, 0.3398, 0.585), (0.3994, 0.1298, -0.585), (0.3994, 0.1298, 0.585), (0.3994, -0.1298, -0.585), (0.3994, -0.1298, 0.585), (0.2469, -0.3398, -0.585), (0.2469, -0.3398, 0.585), (0.0, -0.42, -0.585), (0.0, -0.42, 0.585), (-0.2469, -0.3398, -0.585), (-0.2469, -0.3398, 0.585), (-0.3994, -0.1298, -0.585), (-0.3994, -0.1298, 0.585), (-0.3994, 0.1298, -0.585), (-0.3994, 0.1298, 0.585), (-0.2469, 0.3398, -0.585), (-0.2469, 0.3398, 0.585), (0.02469, 0.03398, 0.785), (7.28e-09, 0.042, 0.785), (0.03994, 0.01298, 0.785), (0.03994, -0.01298, 0.785), (0.02469, -0.03398, 0.785), (7.28e-09, -0.042, 0.785), (-0.02469, -0.03398, 0.785), (-0.03994, -0.01298, 0.785), (-0.03994, 0.01298, 0.785), (-0.02469, 0.03398, 0.785), (6.131e-09, 0.042, -0.785), (0.02469, 0.03398, -0.785), (0.03994, 0.01298, -0.785), (0.03994, -0.01298, -0.785), (0.02469, -0.03398, -0.785), (6.131e-09, -0.042, -0.785), (-0.02469, -0.03398, -0.785), (-0.03994, -0.01298, -0.785), (-0.03994, 0.01298, -0.785), (-0.02469, 0.03398, -0.785)], [], [(0, 1, 3, 2), (2, 3, 5, 4), (4, 5, 7, 6), (6, 7, 9, 8), (8, 9, 11, 10), (10, 11, 13, 12), (12, 13, 15, 14), (14, 15, 17, 16), (7, 5, 22, 23), (16, 17, 19, 18), (18, 19, 1, 0), (16, 18, 39, 38), (20, 21, 29, 28, 27, 26, 25, 24, 23, 22), (5, 3, 20, 22), (1, 19, 29, 21), (19, 17, 28, 29), (17, 15, 27, 28), (15, 13, 26, 27), (13, 11, 25, 26), (11, 9, 24, 25), (9, 7, 23, 24), (3, 1, 21, 20), (30, 31, 32, 33, 34, 35, 36, 37, 38, 39), (14, 16, 38, 37), (12, 14, 37, 36), (10, 12, 36, 35), (8, 10, 35, 34), (6, 8, 34, 33), (0, 2, 31, 30), (4, 6, 33, 32), (2, 4, 32, 31), (18, 0, 30, 39)])
_uv = me_cylinder_002.uv_layers.new(name='UVMap')
_uv.uv.foreach_set('vector', [1.0, 0.5, 1.0, 1.0, 0.9, 1.0, 0.9, 0.5, 0.9, 0.5, 0.9, 1.0, 0.8, 1.0, 0.8, 0.5, 0.8, 0.5, 0.8, 1.0, 0.7, 1.0, 0.7, 0.5, 0.7, 0.5, 0.7, 1.0, 0.6, 1.0, 0.6, 0.5, 0.6, 0.5, 0.6, 1.0, 0.5, 1.0, 0.5, 0.5, 0.5, 0.5, 0.5, 1.0, 0.4, 1.0, 0.4, 0.5, 0.4, 0.5, 0.4, 1.0, 0.3, 1.0, 0.3, 0.5, 0.3, 0.5, 0.3, 1.0, 0.2, 1.0, 0.2, 0.5, 0.7, 1.0, 0.8, 1.0, 0.8, 1.0, 0.7, 1.0, 0.2, 0.5, 0.2, 1.0, 0.1, 1.0, 0.1, 0.5, 0.1, 0.5, 0.1, 1.0, -7.451e-08, 1.0, -7.451e-08, 0.5, 0.2, 0.5, 0.1, 0.5, 0.1, 0.5, 0.2, 0.5, 0.3911, 0.4442, 0.25, 0.49, 0.1089, 0.4442, 0.02175, 0.3242, 0.02175, 0.1758, 0.1089, 0.05584, 0.25, 0.01, 0.3911, 0.05584, 0.4783, 0.1758, 0.4783, 0.3242, 0.8, 1.0, 0.9, 1.0, 0.9, 1.0, 0.8, 1.0, -7.451e-08, 1.0, 0.1, 1.0, 0.1, 1.0, -7.451e-08, 1.0, 0.1, 1.0, 0.2, 1.0, 0.2, 1.0, 0.1, 1.0, 0.2, 1.0, 0.3, 1.0, 0.3, 1.0, 0.2, 1.0, 0.3, 1.0, 0.4, 1.0, 0.4, 1.0, 0.3, 1.0, 0.4, 1.0, 0.5, 1.0, 0.5, 1.0, 0.4, 1.0, 0.5, 1.0, 0.6, 1.0, 0.6, 1.0, 0.5, 1.0, 0.6, 1.0, 0.7, 1.0, 0.7, 1.0, 0.6, 1.0, 0.9, 1.0, 1.0, 1.0, 1.0, 1.0, 0.9, 1.0, 0.75, 0.49, 0.8911, 0.4442, 0.9783, 0.3242, 0.9783, 0.1758, 0.8911, 0.05584, 0.75, 0.01, 0.6089, 0.05584, 0.5217, 0.1758, 0.5217, 0.3242, 0.6089, 0.4442, 0.3, 0.5, 0.2, 0.5, 0.2, 0.5, 0.3, 0.5, 0.4, 0.5, 0.3, 0.5, 0.3, 0.5, 0.4, 0.5, 0.5, 0.5, 0.4, 0.5, 0.4, 0.5, 0.5, 0.5, 0.6, 0.5, 0.5, 0.5, 0.5, 0.5, 0.6, 0.5, 0.7, 0.5, 0.6, 0.5, 0.6, 0.5, 0.7, 0.5, 1.0, 0.5, 0.9, 0.5, 0.9, 0.5, 1.0, 0.5, 0.8, 0.5, 0.7, 0.5, 0.7, 0.5, 0.8, 0.5, 0.9, 0.5, 0.8, 0.5, 0.8, 0.5, 0.9, 0.5, 0.1, 0.5, -7.451e-08, 0.5, -7.451e-08, 0.5, 0.1, 0.5])
me_cylinder_002.materials.append(mat_material_002)
me_cylinder_002.update()
me_cylinder_003 = bpy.data.meshes.new('Cylinder.003')
me_cylinder_003.from_pydata([(0.0, 0.42, -0.585), (0.0, 0.42, 0.585), (0.42, 0.0, -0.585), (0.42, 0.0, 0.585), (0.0, -0.42, -0.585), (0.0, -0.42, 0.585), (-0.42, 0.0, -0.585), (-0.42, 0.0, 0.585)], [], [(0, 1, 3, 2), (2, 3, 5, 4), (3, 1, 7, 5), (4, 5, 7, 6), (6, 7, 1, 0), (0, 2, 4, 6)])
_uv = me_cylinder_003.uv_layers.new(name='UVMap')
_uv.uv.foreach_set('vector', [1.0, 0.5, 1.0, 1.0, 0.75, 1.0, 0.75, 0.5, 0.75, 0.5, 0.75, 1.0, 0.5, 1.0, 0.5, 0.5, 0.49, 0.25, 0.25, 0.49, 0.01, 0.25, 0.25, 0.01, 0.5, 0.5, 0.5, 1.0, 0.25, 1.0, 0.25, 0.5, 0.25, 0.5, 0.25, 1.0, 0.0, 1.0, 0.0, 0.5, 0.75, 0.49, 0.99, 0.25, 0.75, 0.01, 0.51, 0.25])
me_cylinder_003.update()
me_cylinder_004 = bpy.data.meshes.new('Cylinder.004')
me_cylinder_004.from_pydata([(0.0, 0.42, -0.585), (0.0, 0.42, 0.585), (0.42, 0.0, -0.585), (0.42, 0.0, 0.585), (0.0, -0.42, -0.585), (0.0, -0.42, 0.585), (-0.42, 0.0, -0.585), (-0.42, 0.0, 0.585)], [], [(0, 1, 3, 2), (2, 3, 5, 4), (3, 1, 7, 5), (4, 5, 7, 6), (6, 7, 1, 0), (0, 2, 4, 6)])
_uv = me_cylinder_004.uv_layers.new(name='UVMap')
_uv.uv.foreach_set('vector', [1.0, 0.5, 1.0, 1.0, 0.75, 1.0, 0.75, 0.5, 0.75, 0.5, 0.75, 1.0, 0.5, 1.0, 0.5, 0.5, 0.49, 0.25, 0.25, 0.49, 0.01, 0.25, 0.25, 0.01, 0.5, 0.5, 0.5, 1.0, 0.25, 1.0, 0.25, 0.5, 0.25, 0.5, 0.25, 1.0, 0.0, 1.0, 0.0, 0.5, 0.75, 0.49, 0.99, 0.25, 0.75, 0.01, 0.51, 0.25])
me_cylinder_004.update()
me_cylinder_005 = bpy.data.meshes.new('Cylinder.005')
me_cylinder_005.from_pydata([(0.0, 0.42, -0.585), (0.0, 0.42, 0.585), (0.42, 0.0, -0.585), (0.42, 0.0, 0.585), (0.0, -0.42, -0.585), (0.0, -0.42, 0.585), (-0.42, 0.0, -0.585), (-0.42, 0.0, 0.585)], [], [(0, 1, 3, 2), (2, 3, 5, 4), (3, 1, 7, 5), (4, 5, 7, 6), (6, 7, 1, 0), (0, 2, 4, 6)])
_uv = me_cylinder_005.uv_layers.new(name='UVMap')
_uv.uv.foreach_set('vector', [1.0, 0.5, 1.0, 1.0, 0.75, 1.0, 0.75, 0.5, 0.75, 0.5, 0.75, 1.0, 0.5, 1.0, 0.5, 0.5, 0.49, 0.25, 0.25, 0.49, 0.01, 0.25, 0.25, 0.01, 0.5, 0.5, 0.5, 1.0, 0.25, 1.0, 0.25, 0.5, 0.25, 0.5, 0.25, 1.0, 0.0, 1.0, 0.0, 0.5, 0.75, 0.49, 0.99, 0.25, 0.75, 0.01, 0.51, 0.25])
me_cylinder_005.update()
me_cylinder_006 = bpy.data.meshes.new('Cylinder.006')
me_cylinder_006.from_pydata([(0.0, 0.42, -0.585), (0.0, 0.42, 0.585), (0.42, 0.0, -0.585), (0.42, 0.0, 0.585), (0.0, -0.42, -0.585), (0.0, -0.42, 0.585), (-0.42, 0.0, -0.585), (-0.42, 0.0, 0.585)], [], [(0, 1, 3, 2), (2, 3, 5, 4), (3, 1, 7, 5), (4, 5, 7, 6), (6, 7, 1, 0), (0, 2, 4, 6)])
_uv = me_cylinder_006.uv_layers.new(name='UVMap')
_uv.uv.foreach_set('vector', [1.0, 0.5, 1.0, 1.0, 0.75, 1.0, 0.75, 0.5, 0.75, 0.5, 0.75, 1.0, 0.5, 1.0, 0.5, 0.5, 0.49, 0.25, 0.25, 0.49, 0.01, 0.25, 0.25, 0.01, 0.5, 0.5, 0.5, 1.0, 0.25, 1.0, 0.25, 0.5, 0.25, 0.5, 0.25, 1.0, 0.0, 1.0, 0.0, 0.5, 0.75, 0.49, 0.99, 0.25, 0.75, 0.01, 0.51, 0.25])
me_cylinder_006.update()
me_cylinder_007 = bpy.data.meshes.new('Cylinder.007')
me_cylinder_007.from_pydata([(0.0, 0.42, -0.585), (0.0, 0.42, 0.585), (0.42, 0.0, -0.585), (0.42, 0.0, 0.585), (0.0, -0.42, -0.585), (0.0, -0.42, 0.585), (-0.42, 0.0, -0.585), (-0.42, 0.0, 0.585)], [], [(0, 1, 3, 2), (2, 3, 5, 4), (3, 1, 7, 5), (4, 5, 7, 6), (6, 7, 1, 0), (0, 2, 4, 6)])
_uv = me_cylinder_007.uv_layers.new(name='UVMap')
_uv.uv.foreach_set('vector', [1.0, 0.5, 1.0, 1.0, 0.75, 1.0, 0.75, 0.5, 0.75, 0.5, 0.75, 1.0, 0.5, 1.0, 0.5, 0.5, 0.49, 0.25, 0.25, 0.49, 0.01, 0.25, 0.25, 0.01, 0.5, 0.5, 0.5, 1.0, 0.25, 1.0, 0.25, 0.5, 0.25, 0.5, 0.25, 1.0, 0.0, 1.0, 0.0, 0.5, 0.75, 0.49, 0.99, 0.25, 0.75, 0.01, 0.51, 0.25])
me_cylinder_007.update()
me_cylinder_008 = bpy.data.meshes.new('Cylinder.008')
me_cylinder_008.from_pydata([(0.0, 0.42, -0.585), (0.0, 0.42, 0.585), (0.42, 0.0, -0.585), (0.42, 0.0, 0.585), (0.0, -0.42, -0.585), (0.0, -0.42, 0.585), (-0.42, 0.0, -0.585), (-0.42, 0.0, 0.585)], [], [(0, 1, 3, 2), (2, 3, 5, 4), (3, 1, 7, 5), (4, 5, 7, 6), (6, 7, 1, 0), (0, 2, 4, 6)])
_uv = me_cylinder_008.uv_layers.new(name='UVMap')
_uv.uv.foreach_set('vector', [1.0, 0.5, 1.0, 1.0, 0.75, 1.0, 0.75, 0.5, 0.75, 0.5, 0.75, 1.0, 0.5, 1.0, 0.5, 0.5, 0.49, 0.25, 0.25, 0.49, 0.01, 0.25, 0.25, 0.01, 0.5, 0.5, 0.5, 1.0, 0.25, 1.0, 0.25, 0.5, 0.25, 0.5, 0.25, 1.0, 0.0, 1.0, 0.0, 0.5, 0.75, 0.49, 0.99, 0.25, 0.75, 0.01, 0.51, 0.25])
me_cylinder_008.update()
me_cylinder_009 = bpy.data.meshes.new('Cylinder.009')
me_cylinder_009.from_pydata([(0.0, 0.42, -0.585), (0.0, 0.42, 0.585), (0.42, 0.0, -0.585), (0.42, 0.0, 0.585), (0.0, -0.42, -0.585), (0.0, -0.42, 0.585), (-0.42, 0.0, -0.585), (-0.42, 0.0, 0.585)], [], [(0, 1, 3, 2), (2, 3, 5, 4), (3, 1, 7, 5), (4, 5, 7, 6), (6, 7, 1, 0), (0, 2, 4, 6)])
_uv = me_cylinder_009.uv_layers.new(name='UVMap')
_uv.uv.foreach_set('vector', [1.0, 0.5, 1.0, 1.0, 0.75, 1.0, 0.75, 0.5, 0.75, 0.5, 0.75, 1.0, 0.5, 1.0, 0.5, 0.5, 0.49, 0.25, 0.25, 0.49, 0.01, 0.25, 0.25, 0.01, 0.5, 0.5, 0.5, 1.0, 0.25, 1.0, 0.25, 0.5, 0.25, 0.5, 0.25, 1.0, 0.0, 1.0, 0.0, 0.5, 0.75, 0.49, 0.99, 0.25, 0.75, 0.01, 0.51, 0.25])
me_cylinder_009.materials.append(None)
me_cylinder_009.update()
me_cylinder_010 = bpy.data.meshes.new('Cylinder.010')
me_cylinder_010.from_pydata([(0.0, 0.42, -0.585), (0.0, 0.42, 0.585), (0.42, 0.0, -0.585), (0.42, 0.0, 0.585), (0.0, -0.42, -0.585), (0.0, -0.42, 0.585), (-0.42, 0.0, -0.585), (-0.42, 0.0, 0.585)], [], [(0, 1, 3, 2), (2, 3, 5, 4), (3, 1, 7, 5), (4, 5, 7, 6), (6, 7, 1, 0), (0, 2, 4, 6)])
_uv = me_cylinder_010.uv_layers.new(name='UVMap')
_uv.uv.foreach_set('vector', [1.0, 0.5, 1.0, 1.0, 0.75, 1.0, 0.75, 0.5, 0.75, 0.5, 0.75, 1.0, 0.5, 1.0, 0.5, 0.5, 0.49, 0.25, 0.25, 0.49, 0.01, 0.25, 0.25, 0.01, 0.5, 0.5, 0.5, 1.0, 0.25, 1.0, 0.25, 0.5, 0.25, 0.5, 0.25, 1.0, 0.0, 1.0, 0.0, 0.5, 0.75, 0.49, 0.99, 0.25, 0.75, 0.01, 0.51, 0.25])
me_cylinder_010.update()
me_cylinder_011 = bpy.data.meshes.new('Cylinder.011')
me_cylinder_011.from_pydata([(0.0, 0.42, -0.585), (0.0, 0.42, 0.585), (0.42, 0.0, -0.585), (0.42, 0.0, 0.585), (0.0, -0.42, -0.585), (0.0, -0.42, 0.585), (-0.42, 0.0, -0.585), (-0.42, 0.0, 0.585)], [], [(0, 1, 3, 2), (2, 3, 5, 4), (3, 1, 7, 5), (4, 5, 7, 6), (6, 7, 1, 0), (0, 2, 4, 6)])
_uv = me_cylinder_011.uv_layers.new(name='UVMap')
_uv.uv.foreach_set('vector', [1.0, 0.5, 1.0, 1.0, 0.75, 1.0, 0.75, 0.5, 0.75, 0.5, 0.75, 1.0, 0.5, 1.0, 0.5, 0.5, 0.49, 0.25, 0.25, 0.49, 0.01, 0.25, 0.25, 0.01, 0.5, 0.5, 0.5, 1.0, 0.25, 1.0, 0.25, 0.5, 0.25, 0.5, 0.25, 1.0, 0.0, 1.0, 0.0, 0.5, 0.75, 0.49, 0.99, 0.25, 0.75, 0.01, 0.51, 0.25])
me_cylinder_011.update()
me_cylinder_012 = bpy.data.meshes.new('Cylinder.012')
me_cylinder_012.from_pydata([(0.0, 0.42, -0.585), (0.0, 0.42, 0.585), (0.42, 0.0, -0.585), (0.42, 0.0, 0.585), (0.0, -0.42, -0.585), (0.0, -0.42, 0.585), (-0.42, 0.0, -0.585), (-0.42, 0.0, 0.585)], [], [(0, 1, 3, 2), (2, 3, 5, 4), (3, 1, 7, 5), (4, 5, 7, 6), (6, 7, 1, 0), (0, 2, 4, 6)])
_uv = me_cylinder_012.uv_layers.new(name='UVMap')
_uv.uv.foreach_set('vector', [1.0, 0.5, 1.0, 1.0, 0.75, 1.0, 0.75, 0.5, 0.75, 0.5, 0.75, 1.0, 0.5, 1.0, 0.5, 0.5, 0.49, 0.25, 0.25, 0.49, 0.01, 0.25, 0.25, 0.01, 0.5, 0.5, 0.5, 1.0, 0.25, 1.0, 0.25, 0.5, 0.25, 0.5, 0.25, 1.0, 0.0, 1.0, 0.0, 0.5, 0.75, 0.49, 0.99, 0.25, 0.75, 0.01, 0.51, 0.25])
me_cylinder_012.update()
me_cylinder_013 = bpy.data.meshes.new('Cylinder.013')
me_cylinder_013.from_pydata([(0.0, 0.42, -0.585), (0.0, 0.42, 0.585), (0.42, 0.0, -0.585), (0.42, 0.0, 0.585), (0.0, -0.42, -0.585), (0.0, -0.42, 0.585), (-0.42, 0.0, -0.585), (-0.42, 0.0, 0.585)], [], [(0, 1, 3, 2), (2, 3, 5, 4), (3, 1, 7, 5), (4, 5, 7, 6), (6, 7, 1, 0), (0, 2, 4, 6)])
_uv = me_cylinder_013.uv_layers.new(name='UVMap')
_uv.uv.foreach_set('vector', [1.0, 0.5, 1.0, 1.0, 0.75, 1.0, 0.75, 0.5, 0.75, 0.5, 0.75, 1.0, 0.5, 1.0, 0.5, 0.5, 0.49, 0.25, 0.25, 0.49, 0.01, 0.25, 0.25, 0.01, 0.5, 0.5, 0.5, 1.0, 0.25, 1.0, 0.25, 0.5, 0.25, 0.5, 0.25, 1.0, 0.0, 1.0, 0.0, 0.5, 0.75, 0.49, 0.99, 0.25, 0.75, 0.01, 0.51, 0.25])
me_cylinder_013.update()
me_cylinder_014 = bpy.data.meshes.new('Cylinder.014')
me_cylinder_014.from_pydata([(0.0, 0.42, -0.585), (0.0, 0.42, 0.585), (0.42, 0.0, -0.585), (0.42, 0.0, 0.585), (0.0, -0.42, -0.585), (0.0, -0.42, 0.585), (-0.42, 0.0, -0.585), (-0.42, 0.0, 0.585)], [], [(0, 1, 3, 2), (2, 3, 5, 4), (3, 1, 7, 5), (4, 5, 7, 6), (6, 7, 1, 0), (0, 2, 4, 6)])
_uv = me_cylinder_014.uv_layers.new(name='UVMap')
_uv.uv.foreach_set('vector', [1.0, 0.5, 1.0, 1.0, 0.75, 1.0, 0.75, 0.5, 0.75, 0.5, 0.75, 1.0, 0.5, 1.0, 0.5, 0.5, 0.49, 0.25, 0.25, 0.49, 0.01, 0.25, 0.25, 0.01, 0.5, 0.5, 0.5, 1.0, 0.25, 1.0, 0.25, 0.5, 0.25, 0.5, 0.25, 1.0, 0.0, 1.0, 0.0, 0.5, 0.75, 0.49, 0.99, 0.25, 0.75, 0.01, 0.51, 0.25])
me_cylinder_014.update()
me_cylinder_015 = bpy.data.meshes.new('Cylinder.015')
me_cylinder_015.from_pydata([(0.0, 0.42, -0.585), (0.0, 0.42, 0.585), (0.42, 0.0, -0.585), (0.42, 0.0, 0.585), (0.0, -0.42, -0.585), (0.0, -0.42, 0.585), (-0.42, 0.0, -0.585), (-0.42, 0.0, 0.585)], [], [(0, 1, 3, 2), (2, 3, 5, 4), (3, 1, 7, 5), (4, 5, 7, 6), (6, 7, 1, 0), (0, 2, 4, 6)])
_uv = me_cylinder_015.uv_layers.new(name='UVMap')
_uv.uv.foreach_set('vector', [1.0, 0.5, 1.0, 1.0, 0.75, 1.0, 0.75, 0.5, 0.75, 0.5, 0.75, 1.0, 0.5, 1.0, 0.5, 0.5, 0.49, 0.25, 0.25, 0.49, 0.01, 0.25, 0.25, 0.01, 0.5, 0.5, 0.5, 1.0, 0.25, 1.0, 0.25, 0.5, 0.25, 0.5, 0.25, 1.0, 0.0, 1.0, 0.0, 0.5, 0.75, 0.49, 0.99, 0.25, 0.75, 0.01, 0.51, 0.25])
me_cylinder_015.update()
me_cylinder_016 = bpy.data.meshes.new('Cylinder.016')
me_cylinder_016.from_pydata([(0.0, 0.42, -0.585), (0.0, 0.42, 0.585), (0.42, 0.0, -0.585), (0.42, 0.0, 0.585), (0.0, -0.42, -0.585), (0.0, -0.42, 0.585), (-0.42, 0.0, -0.585), (-0.42, 0.0, 0.585)], [], [(0, 1, 3, 2), (2, 3, 5, 4), (3, 1, 7, 5), (4, 5, 7, 6), (6, 7, 1, 0), (0, 2, 4, 6)])
_uv = me_cylinder_016.uv_layers.new(name='UVMap')
_uv.uv.foreach_set('vector', [1.0, 0.5, 1.0, 1.0, 0.75, 1.0, 0.75, 0.5, 0.75, 0.5, 0.75, 1.0, 0.5, 1.0, 0.5, 0.5, 0.49, 0.25, 0.25, 0.49, 0.01, 0.25, 0.25, 0.01, 0.5, 0.5, 0.5, 1.0, 0.25, 1.0, 0.25, 0.5, 0.25, 0.5, 0.25, 1.0, 0.0, 1.0, 0.0, 0.5, 0.75, 0.49, 0.99, 0.25, 0.75, 0.01, 0.51, 0.25])
me_cylinder_016.update()
me_cylinder_017 = bpy.data.meshes.new('Cylinder.017')
me_cylinder_017.from_pydata([(0.0, 0.42, -0.585), (0.0, 0.42, 0.585), (0.42, 0.0, -0.585), (0.42, 0.0, 0.585), (0.0, -0.42, -0.585), (0.0, -0.42, 0.585), (-0.42, 0.0, -0.585), (-0.42, 0.0, 0.585)], [], [(0, 1, 3, 2), (2, 3, 5, 4), (3, 1, 7, 5), (4, 5, 7, 6), (6, 7, 1, 0), (0, 2, 4, 6)])
_uv = me_cylinder_017.uv_layers.new(name='UVMap')
_uv.uv.foreach_set('vector', [1.0, 0.5, 1.0, 1.0, 0.75, 1.0, 0.75, 0.5, 0.75, 0.5, 0.75, 1.0, 0.5, 1.0, 0.5, 0.5, 0.49, 0.25, 0.25, 0.49, 0.01, 0.25, 0.25, 0.01, 0.5, 0.5, 0.5, 1.0, 0.25, 1.0, 0.25, 0.5, 0.25, 0.5, 0.25, 1.0, 0.0, 1.0, 0.0, 0.5, 0.75, 0.49, 0.99, 0.25, 0.75, 0.01, 0.51, 0.25])
me_cylinder_017.update()
me_cylinder_018 = bpy.data.meshes.new('Cylinder.018')
me_cylinder_018.from_pydata([(0.0, 0.42, -0.585), (0.0, 0.42, 0.585), (0.42, 0.0, -0.585), (0.42, 0.0, 0.585), (0.0, -0.42, -0.585), (0.0, -0.42, 0.585), (-0.42, 0.0, -0.585), (-0.42, 0.0, 0.585)], [], [(0, 1, 3, 2), (2, 3, 5, 4), (3, 1, 7, 5), (4, 5, 7, 6), (6, 7, 1, 0), (0, 2, 4, 6)])
_uv = me_cylinder_018.uv_layers.new(name='UVMap')
_uv.uv.foreach_set('vector', [1.0, 0.5, 1.0, 1.0, 0.75, 1.0, 0.75, 0.5, 0.75, 0.5, 0.75, 1.0, 0.5, 1.0, 0.5, 0.5, 0.49, 0.25, 0.25, 0.49, 0.01, 0.25, 0.25, 0.01, 0.5, 0.5, 0.5, 1.0, 0.25, 1.0, 0.25, 0.5, 0.25, 0.5, 0.25, 1.0, 0.0, 1.0, 0.0, 0.5, 0.75, 0.49, 0.99, 0.25, 0.75, 0.01, 0.51, 0.25])
me_cylinder_018.update()

# ---- objects
ob_cylinder = bpy.data.objects.new('Cylinder', me_cylinder)
ob_cylinder_001 = bpy.data.objects.new('Cylinder.001', me_cylinder_002)
ob_cylinder_002 = bpy.data.objects.new('Cylinder.002', me_cylinder_003)
ob_cylinder_003 = bpy.data.objects.new('Cylinder.003', me_cylinder_004)
ob_cylinder_004 = bpy.data.objects.new('Cylinder.004', me_cylinder_005)
ob_cylinder_005 = bpy.data.objects.new('Cylinder.005', me_cylinder_006)
ob_cylinder_006 = bpy.data.objects.new('Cylinder.006', me_cylinder_007)
ob_cylinder_007 = bpy.data.objects.new('Cylinder.007', me_cylinder_008)
ob_cylinder_008 = bpy.data.objects.new('Cylinder.008', me_cylinder_009)
ob_cylinder_009 = bpy.data.objects.new('Cylinder.009', me_cylinder_010)
ob_cylinder_010 = bpy.data.objects.new('Cylinder.010', me_cylinder_011)
ob_cylinder_011 = bpy.data.objects.new('Cylinder.011', me_cylinder_012)
ob_cylinder_012 = bpy.data.objects.new('Cylinder.012', me_cylinder_013)
ob_cylinder_013 = bpy.data.objects.new('Cylinder.013', me_cylinder_014)
ob_cylinder_014 = bpy.data.objects.new('Cylinder.014', me_cylinder_015)
ob_cylinder_015 = bpy.data.objects.new('Cylinder.015', me_cylinder_016)
ob_cylinder_016 = bpy.data.objects.new('Cylinder.016', me_cylinder_017)
ob_cylinder_017 = bpy.data.objects.new('Cylinder.017', me_cylinder_018)

# ---- transforms, parenting, visibility, modifiers, constraints
ob_cylinder.location = (0.0, 0.0, 0.0)
ob_cylinder.scale = (2.0, 2.0, 2.0)
ob_cylinder_001.location = (0.0, 0.0, 0.0)
ob_cylinder_001.scale = (2.0, 2.0, 2.0)
ob_cylinder_002.location = (-1.182e-16, 4.971, 0.9883)
ob_cylinder_002.rotation_euler = (1.489, -1.825e-17, 7.513e-19)
ob_cylinder_002.scale = (0.1834, 0.1833, 8.291)
ob_cylinder_003.location = (-3.515, 3.515, 0.9883)
ob_cylinder_003.rotation_euler = (1.489, -1.825e-17, 0.7854)
ob_cylinder_003.scale = (0.1834, 0.1833, 8.291)
ob_cylinder_004.location = (-4.971, 0.0, 0.9883)
ob_cylinder_004.rotation_euler = (1.489, -1.825e-17, 1.571)
ob_cylinder_004.scale = (0.1834, 0.1833, 8.291)
ob_cylinder_005.location = (-3.515, -3.515, 0.9883)
ob_cylinder_005.rotation_euler = (1.489, -1.825e-17, 2.356)
ob_cylinder_005.scale = (0.1834, 0.1833, 8.291)
ob_cylinder_006.location = (0.0, -4.971, 0.9883)
ob_cylinder_006.rotation_euler = (1.489, -1.825e-17, 3.142)
ob_cylinder_006.scale = (0.1834, 0.1833, 8.291)
ob_cylinder_007.location = (3.515, -3.515, 0.9883)
ob_cylinder_007.rotation_euler = (1.489, -1.825e-17, 3.927)
ob_cylinder_007.scale = (0.1834, 0.1833, 8.291)
ob_cylinder_008.location = (4.971, 0.0, 0.9883)
ob_cylinder_008.rotation_euler = (1.489, -1.825e-17, 4.712)
ob_cylinder_008.scale = (0.1834, 0.1833, 8.291)
ob_cylinder_009.location = (3.515, 3.515, 0.9883)
ob_cylinder_009.rotation_euler = (1.489, -1.825e-17, 5.498)
ob_cylinder_009.scale = (0.1834, 0.1833, 8.291)
ob_cylinder_010.location = (-4.593, 1.902, -0.9289)
ob_cylinder_010.rotation_euler = (-1.653, -6.182e-08, 4.32)
ob_cylinder_010.scale = (0.1834, 0.1833, 8.291)
ob_cylinder_011.location = (-4.593, -1.902, -0.9289)
ob_cylinder_011.rotation_euler = (-1.653, -4.271e-14, 5.105)
ob_cylinder_011.scale = (0.1834, 0.1833, 8.291)
ob_cylinder_012.location = (-1.902, -4.593, -0.9289)
ob_cylinder_012.rotation_euler = (-1.653, 6.182e-08, 5.89)
ob_cylinder_012.scale = (0.1834, 0.1833, 8.291)
ob_cylinder_013.location = (1.902, -4.593, -0.9289)
ob_cylinder_013.rotation_euler = (1.489, -3.142, 3.534)
ob_cylinder_013.scale = (0.1834, 0.1833, 8.291)
ob_cylinder_014.location = (4.593, -1.902, -0.9289)
ob_cylinder_014.rotation_euler = (4.63, 6.182e-08, 1.178)
ob_cylinder_014.scale = (0.1834, 0.1833, 8.291)
ob_cylinder_015.location = (4.593, 1.902, -0.9289)
ob_cylinder_015.rotation_euler = (4.63, 3.84e-15, 1.963)
ob_cylinder_015.scale = (0.1834, 0.1833, 8.291)
ob_cylinder_016.location = (1.902, 4.593, -0.9289)
ob_cylinder_016.rotation_euler = (4.63, -6.182e-08, 2.749)
ob_cylinder_016.scale = (0.1834, 0.1833, 8.291)
ob_cylinder_017.location = (-1.902, 4.593, -0.9289)
ob_cylinder_017.rotation_euler = (1.489, 3.142, 0.3927)
ob_cylinder_017.scale = (0.1834, 0.1833, 8.291)

# ---- collection membership
col_collection.objects.link(ob_cylinder)
col_collection.objects.link(ob_cylinder_001)
col_collection.objects.link(ob_cylinder_002)
col_collection.objects.link(ob_cylinder_003)
col_collection.objects.link(ob_cylinder_004)
col_collection.objects.link(ob_cylinder_005)
col_collection.objects.link(ob_cylinder_006)
col_collection.objects.link(ob_cylinder_007)
col_collection.objects.link(ob_cylinder_008)
col_collection.objects.link(ob_cylinder_009)
col_collection.objects.link(ob_cylinder_010)
col_collection.objects.link(ob_cylinder_011)
col_collection.objects.link(ob_cylinder_012)
col_collection.objects.link(ob_cylinder_013)
col_collection.objects.link(ob_cylinder_014)
col_collection.objects.link(ob_cylinder_015)
col_collection.objects.link(ob_cylinder_016)
col_collection.objects.link(ob_cylinder_017)

# ---- scene / render settings (as saved in the file)
scene.frame_start = 1; scene.frame_end = 250; scene.frame_set(1)
scene.render.engine = 'BLENDER_EEVEE_NEXT'
bpy.context.view_layer.update()

# ---- added for rendering (the .blend has no active camera and no usable light): camera, sun
cam_auto = bpy.data.cameras.new('AutoCamera')
cam_auto.lens = 50.0
cam_auto.sensor_width = 36.0
cam_auto.clip_end = 1000.0
ob_auto_camera = bpy.data.objects.new('AutoCamera', cam_auto)
scene.collection.objects.link(ob_auto_camera)
ob_auto_camera.location = (26.8929, -32.2714, 21.5143)
ob_auto_camera.rotation_euler = (1.09748, -7.21219e-08, 0.694738)
scene.camera = ob_auto_camera
light_auto_sun = bpy.data.lights.new('AutoSun', 'SUN')
light_auto_sun.energy = 3.0
light_auto_sun.angle = 0.0523599
ob_auto_sun = bpy.data.objects.new('AutoSun', light_auto_sun)
scene.collection.objects.link(ob_auto_sun)
ob_auto_sun.rotation_euler = (0.872665, 0.174533, 0.523599)
bpy.context.view_layer.update()
